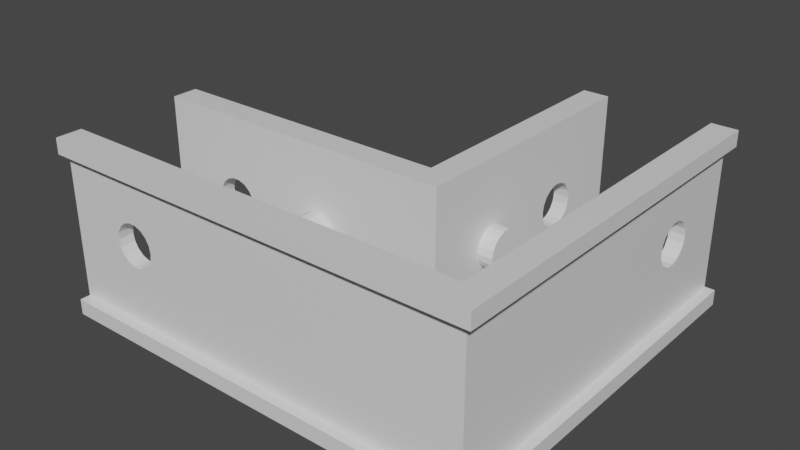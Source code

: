 # Source: A01_Cantoneira_Armadura.blend  (saved by Blender 2.92.15; exported with 4.5.12 LTS)
import bpy
from mathutils import Matrix  # noqa: F401  (used for matrix-valued properties, if any)

bpy.ops.wm.read_factory_settings(use_empty=True)
scene = bpy.context.scene
scene.name = 'Scene'

# ---- collections
col_collection = bpy.data.collections.new('Collection'); scene.collection.children.link(col_collection)

# ---- materials (node trees are filled in below, after node groups)
mat_material = bpy.data.materials.new('Material')
mat_material.alpha_threshold = 0.0
mat_material.use_transparent_shadow = False
mat_material.line_color = (0.0, 0.0, 0.0, 1.0)

# ---- material node trees
mat_material.use_nodes = True; mat_material.node_tree.nodes.clear()
_N = mat_material.node_tree.nodes; _L = mat_material.node_tree.links
n0 = _N.new('ShaderNodeOutputMaterial'); n0.name = 'Material Output'; n0.location = (300, 300)
n1 = _N.new('ShaderNodeBsdfPrincipled'); n1.name = 'Principled BSDF'; n1.location = (10, 300)
n1.distribution = 'GGX'
n1.subsurface_method = 'BURLEY'
n1.inputs[2].default_value = 0.4
n1.inputs[3].default_value = 1.45
n1.inputs[27].default_value = (0.0, 0.0, 0.0, 1.0)
n1.inputs[28].default_value = 1.0
_L.new(n1.outputs[0], n0.inputs[0])
n0.is_active_output = True

# ---- world
world_world = bpy.data.worlds.new('World'); scene.world = world_world
world_world.use_nodes = True; world_world.node_tree.nodes.clear()
_N = world_world.node_tree.nodes; _L = world_world.node_tree.links
n0 = _N.new('ShaderNodeOutputWorld'); n0.name = 'World Output'; n0.location = (300, 300)
n1 = _N.new('ShaderNodeBackground'); n1.name = 'Background'; n1.location = (10, 300)
n1.inputs[0].default_value = (0.05088, 0.05088, 0.05088, 1.0)
_L.new(n1.outputs[0], n0.inputs[0])
n0.is_active_output = True
world_world.color = (0.05088, 0.05088, 0.05088)
world_world.use_sun_shadow = False
world_world.sun_shadow_jitter_overblur = 0.0

# ---- meshes
me_cube = bpy.data.meshes.new('Cube')
me_cube.from_pydata([(2.024, 2.027, 1.889), (2.024, 2.027, 0.0), (2.024, 0.0, 1.889), (2.024, 0.0, 0.0), (2.98e-08, 7.451e-09, 1.888), (0.0, 0.0, 0.0), (0.0, 0.05405, 0.0), (2.024, 0.05405, 1.889), (2.98e-08, 0.05405, 1.888), (2.024, 0.05405, 0.0), (1.976, 2.027, 0.0), (1.976, 0.0, 1.889), (1.976, 0.0, 0.0), (1.976, 2.027, 1.889), (1.976, 0.05405, 0.0), (1.976, 0.05405, 1.889), (2.024, 2.027, 1.722), (2.98e-08, 7.451e-09, 1.722), (2.024, 0.0, 1.722), (2.024, 0.05405, 1.722), (2.98e-08, 0.05405, 1.722), (1.976, 2.027, 1.722), (1.976, 0.0, 1.722), (2.024, 2.027, 0.1667), (2.024, 0.0, 0.1667), (2.024, 0.05405, 0.1667), (0.0, 0.05405, 0.1667), (1.976, 2.027, 0.1667), (1.976, 0.0, 0.1667), (0.0, 0.0, 0.1667), (1.905, 2.027, 0.0), (1.905, 0.0, 1.889), (1.905, 0.05405, 0.0), (1.905, 0.0, 0.0), (1.905, 2.027, 1.889), (1.905, 0.05405, 1.889), (1.905, 2.027, 1.722), (1.905, 0.0, 1.722), (1.905, 0.0, 0.1667), (1.905, 2.027, 0.1667), (1.786, 2.027, 0.0), (1.786, 2.027, 0.1667), (2.98e-08, 0.1351, 1.888), (2.024, 0.1351, 0.0), (0.0, 0.1351, 0.0), (2.024, 0.1351, 1.889), (1.976, 0.1351, 1.889), (1.976, 0.1351, 0.0), (2.024, 0.1351, 1.722), (2.98e-08, 0.1351, 1.722), (0.0, 0.1351, 0.1667), (2.024, 0.1351, 0.1667), (1.905, 0.1351, 0.0), (1.905, 0.1351, 1.889), (2.024, 0.6757, 0.0), (2.024, 0.6757, 1.889), (1.976, 0.6757, 1.889), (1.976, 0.6757, 0.0), (2.024, 0.6757, 1.722), (2.024, 0.6757, 0.1667), (1.905, 0.6757, 0.0), (1.905, 0.6757, 1.889), (1.786, 0.6757, 0.0), (2.024, 0.7568, 0.0), (2.024, 0.7568, 1.889), (1.976, 0.7568, 1.889), (1.976, 0.7568, 0.0), (2.024, 0.7568, 1.722), (2.024, 0.7568, 0.1667), (1.905, 0.7568, 0.0), (1.905, 0.7568, 1.889), (1.786, 0.7568, 0.0), (1.19, 0.0, 1.889), (1.19, 0.05405, 0.0), (1.19, 0.0, 1.722), (1.19, 0.0, 0.1667), (1.19, 0.0, 0.0), (1.19, 0.05405, 1.889), (1.19, 0.1351, 0.0), (1.19, 0.1351, 1.889), (1.19, 0.1351, 1.722), (1.19, 0.1351, 0.1667), (1.19, 0.2703, -1.532e-08), (0.0, 0.2703, -1.532e-08), (0.0, 0.2703, 0.1667), (1.19, 0.2703, 0.1667), (1.905, 0.7568, 0.1667), (1.786, 0.7568, 0.1667), (1.786, 0.6757, 0.1667), (1.905, 0.6757, 0.1667), (1.905, 0.6757, 1.722), (1.905, 0.7568, 1.722), (1.976, 0.05405, 1.722), (1.905, 0.05405, 1.722), (1.19, 0.05405, 1.722), (1.19, 0.05405, 0.1667), (1.905, 0.05405, 0.1667), (1.976, 0.05405, 0.1667), (1.976, 0.1351, 0.1667), (1.976, 0.6757, 0.1667), (1.976, 0.7568, 0.1667), (1.976, 0.1351, 1.722), (1.976, 0.6757, 1.722), (1.976, 0.7568, 1.722), (1.905, 0.1351, 1.722), (1.905, 0.1351, 0.1667), (0.2624, 0.7568, 1.0), (0.2683, 0.7568, 1.079), (0.2855, 0.7568, 1.148), (0.3118, 0.7568, 1.2), (0.344, 0.7568, 1.227), (0.3783, 0.7568, 1.227), (0.4106, 0.7568, 1.2), (0.4369, 0.7568, 1.148), (0.454, 0.7568, 1.079), (0.454, 0.7568, 0.9211), (0.4369, 0.7568, 0.8518), (0.4106, 0.7568, 0.8003), (0.3783, 0.7568, 0.7729), (0.344, 0.7568, 0.7729), (0.3118, 0.7568, 0.8003), (0.2855, 0.7568, 0.8518), (0.2683, 0.7568, 0.9211), (0.2624, 0.6757, 1.0), (0.2683, 0.6757, 1.079), (0.2855, 0.6757, 1.148), (0.3118, 0.6757, 1.2), (0.344, 0.6757, 1.227), (0.3783, 0.6757, 1.227), (0.4106, 0.6757, 1.2), (0.4369, 0.6757, 1.148), (0.454, 0.6757, 1.079), (0.46, 0.6757, 1.0), (0.454, 0.6757, 0.9211), (0.4369, 0.6757, 0.8518), (0.4106, 0.6757, 0.8003), (0.3783, 0.6757, 0.7729), (0.344, 0.6757, 0.7729), (0.3118, 0.6757, 0.8003), (0.2855, 0.6757, 0.8518), (0.2683, 0.6757, 0.9211), (0.46, 0.7568, 1.0), (1.357, 1.73, 0.7538), (1.357, 1.73, 0.7835), (1.357, 1.73, 0.8393), (1.357, 1.73, 0.9145), (1.357, 1.73, 1.0), (1.357, 1.73, 1.086), (1.357, 1.73, 1.161), (1.357, 1.73, 1.217), (1.357, 1.73, 1.246), (1.357, 1.721, 1.0), (1.357, 1.716, 1.08), (1.357, 1.697, 1.149), (1.357, 1.667, 1.201), (1.357, 1.63, 1.229), (1.357, 1.59, 1.229), (1.357, 1.553, 1.201), (1.357, 1.523, 1.149), (1.357, 1.504, 1.08), (1.357, 1.497, 1.0), (1.357, 1.504, 0.9205), (1.357, 1.523, 0.8506), (1.357, 1.553, 0.7987), (1.357, 1.59, 0.771), (1.357, 1.63, 0.771), (1.357, 1.667, 0.7987), (1.357, 1.697, 0.8506), (1.357, 1.716, 0.9205), (1.429, 1.721, 1.0), (1.429, 1.716, 1.08), (1.429, 1.697, 1.149), (1.429, 1.667, 1.201), (1.429, 1.63, 1.229), (1.429, 1.59, 1.229), (1.429, 1.553, 1.201), (1.429, 1.523, 1.149), (1.429, 1.504, 1.08), (1.429, 1.497, 1.0), (1.429, 1.504, 0.9205), (1.429, 1.523, 0.8506), (1.429, 1.553, 0.7987), (1.429, 1.59, 0.7711), (1.429, 1.63, 0.7711), (1.429, 1.667, 0.7987), (1.429, 1.697, 0.8506), (1.429, 1.716, 0.9205), (1.357, 1.486, 1.246), (1.357, 1.486, 1.217), (1.357, 1.486, 1.161), (1.357, 1.486, 1.086), (1.357, 1.486, 1.0), (1.357, 1.486, 0.9145), (1.357, 1.486, 0.8393), (1.357, 1.486, 0.7835), (1.357, 1.486, 0.7538), (1.429, 1.73, 1.246), (1.429, 1.73, 1.217), (1.429, 1.73, 1.161), (1.429, 1.73, 1.086), (1.429, 1.73, 1.0), (1.429, 1.73, 0.9145), (1.429, 1.73, 0.8393), (1.429, 1.73, 0.7835), (1.429, 1.73, 0.7538), (1.429, 1.486, 1.246), (1.429, 1.486, 1.217), (1.429, 1.486, 1.161), (1.429, 1.486, 1.086), (1.429, 1.486, 1.0), (1.429, 1.486, 0.9145), (1.429, 1.486, 0.8393), (1.429, 1.486, 0.7835), (1.429, 1.486, 0.7538), (0.254, 0.0, 1.889), (0.254, 0.05405, 0.0), (0.254, 0.0, 1.722), (0.254, 0.0, 0.1667), (0.254, 0.1351, 0.0), (0.254, 0.1351, 1.722), (0.254, 0.0, 0.0), (0.254, 0.05405, 1.889), (0.254, 0.1351, 1.889), (0.254, 0.1351, 0.1667), (0.254, 0.2703, -1.532e-08), (0.254, 0.2703, 0.1667), (0.254, 0.05405, 1.722), (0.254, 0.05405, 0.1667), (0.4683, 0.1351, 1.722), (0.4683, 0.0, 0.0), (0.4683, 0.05405, 1.889), (0.4683, 0.1351, 1.889), (0.4683, 0.1351, 0.1667), (0.4683, 0.2703, 0.1667), (0.4683, 0.05405, 0.1667), (0.4683, 0.0, 1.889), (0.4683, 0.05405, 0.0), (0.4683, 0.0, 1.722), (0.4683, 0.0, 0.1667), (0.4683, 0.1351, 0.0), (0.4683, 0.2703, -1.532e-08), (0.4683, 0.05405, 1.722), (0.7207, 0.1351, 1.722), (0.7207, 7.451e-09, 0.0), (0.7207, 0.05405, 1.889), (0.7207, 0.1351, 1.889), (0.7207, 0.1351, 0.1667), (0.7207, 0.2703, 0.1667), (0.7207, 0.05405, 0.1667), (0.7207, 7.451e-09, 1.889), (0.7207, 0.05405, 0.0), (0.7207, 7.451e-09, 1.722), (0.7207, 7.451e-09, 0.1667), (0.7207, 0.1351, 0.0), (0.7207, 0.2703, -1.532e-08), (0.7207, 0.05405, 1.722), (0.935, 0.1351, 1.722), (0.935, 3.03e-09, 0.0), (0.935, 0.05405, 1.889), (0.935, 0.1351, 1.889), (0.935, 0.1351, 0.1667), (0.935, 0.2703, 0.1667), (0.935, 0.05405, 0.1667), (0.935, 3.03e-09, 1.889), (0.935, 0.05405, 0.0), (0.935, 3.03e-09, 1.722), (0.935, 3.03e-09, 0.1667), (0.935, 0.1351, 0.0), (0.935, 0.2703, -1.532e-08), (0.935, 0.05405, 1.722), (0.2624, 0.05405, 1.0), (0.2683, 0.05405, 1.079), (0.2855, 0.05405, 1.148), (0.3118, 0.05405, 1.2), (0.344, 0.05405, 1.227), (0.3783, 0.05405, 1.227), (0.4106, 0.05405, 1.2), (0.4369, 0.05405, 1.148), (0.454, 0.05405, 1.079), (0.46, 0.05405, 1.0), (0.454, 0.05405, 0.9211), (0.4369, 0.05405, 0.8518), (0.4106, 0.05405, 0.8003), (0.3783, 0.05405, 0.7729), (0.344, 0.05405, 0.7729), (0.3118, 0.05405, 0.8003), (0.2855, 0.05405, 0.8518), (0.2683, 0.05405, 0.9211), (0.2624, 0.1351, 1.0), (0.2683, 0.1351, 1.079), (0.2855, 0.1351, 1.148), (0.3118, 0.1351, 1.2), (0.344, 0.1351, 1.227), (0.3783, 0.1351, 1.227), (0.4106, 0.1351, 1.2), (0.4369, 0.1351, 1.148), (0.454, 0.1351, 1.079), (0.46, 0.1351, 1.0), (0.454, 0.1351, 0.9211), (0.4369, 0.1351, 0.8518), (0.4106, 0.1351, 0.8003), (0.3783, 0.1351, 0.7729), (0.344, 0.1351, 0.7729), (0.3118, 0.1351, 0.8003), (0.2855, 0.1351, 0.8518), (0.2683, 0.1351, 0.9211), (2.024, 0.9641, -5.96e-08), (2.024, 0.9641, 1.889), (1.976, 0.9641, 1.889), (1.976, 0.9641, -5.96e-08), (2.024, 0.9641, 1.722), (2.024, 0.9641, 0.1667), (1.905, 0.9641, -5.96e-08), (1.905, 0.9641, 1.889), (1.786, 0.9641, -5.96e-08), (1.905, 0.9641, 0.1667), (1.786, 0.9641, 0.1667), (1.976, 0.9641, 0.1667), (1.976, 0.9641, 1.722), (2.024, 1.207, -3.87e-08), (2.024, 1.207, 1.889), (1.976, 1.207, 1.889), (1.976, 1.207, -3.87e-08), (2.024, 1.207, 1.722), (2.024, 1.207, 0.1667), (1.905, 1.207, -3.87e-08), (1.905, 1.207, 1.889), (1.786, 1.207, -3.87e-08), (1.905, 1.207, 0.1667), (1.786, 1.207, 0.1667), (1.976, 1.207, 0.1667), (1.976, 1.207, 1.722), (1.905, 0.9641, 1.722), (1.905, 1.207, 1.722), (2.024, 1.73, -1.432e-08), (2.024, 1.73, 1.889), (1.976, 1.73, 1.889), (1.976, 1.73, -1.432e-08), (2.024, 1.73, 1.722), (2.024, 1.73, 0.1667), (1.905, 1.73, -1.432e-08), (1.905, 1.73, 1.889), (1.786, 1.73, -1.432e-08), (1.905, 1.73, 0.1667), (1.786, 1.73, 0.1667), (1.976, 1.73, 0.1667), (1.976, 1.73, 1.722), (1.905, 1.73, 1.722), (2.024, 1.486, 1.889), (1.976, 1.486, 1.889), (1.976, 1.486, -2.366e-08), (2.024, 1.486, 1.722), (2.024, 1.486, 0.1667), (1.905, 1.486, -2.366e-08), (1.905, 1.486, 1.889), (1.786, 1.486, -2.366e-08), (1.905, 1.486, 0.1667), (1.786, 1.486, 0.1667), (1.976, 1.486, 0.1667), (1.976, 1.486, 1.722), (1.905, 1.486, 1.722), (2.024, 1.486, -2.366e-08), (0.254, 0.05405, 1.246), (0.254, 0.05405, 1.217), (0.254, 0.05405, 1.161), (0.254, 0.05405, 1.086), (0.254, 0.05405, 1.0), (0.254, 0.05405, 0.9145), (0.254, 0.05405, 0.8393), (0.254, 0.05405, 0.7835), (0.254, 0.05405, 0.7538), (0.4683, 0.05405, 1.246), (0.4683, 0.05405, 1.217), (0.4683, 0.05405, 1.161), (0.4683, 0.05405, 1.086), (0.4683, 0.05405, 1.0), (0.4683, 0.05405, 0.9145), (0.4683, 0.05405, 0.8393), (0.4683, 0.05405, 0.7835), (0.4683, 0.05405, 0.7538), (1.905, 1.72, 1.0), (1.905, 1.714, 1.079), (1.905, 1.694, 1.148), (1.905, 1.664, 1.2), (1.905, 1.628, 1.227), (1.905, 1.59, 1.227), (1.905, 1.554, 1.2), (1.905, 1.522, 1.148), (1.905, 1.503, 1.079), (1.905, 1.496, 1.0), (1.905, 1.503, 0.9211), (1.905, 1.522, 0.8518), (1.905, 1.552, 0.8003), (1.905, 1.589, 0.7729), (1.905, 1.628, 0.7729), (1.905, 1.664, 0.8003), (1.905, 1.694, 0.8518), (1.905, 1.714, 0.9211), (1.976, 1.72, 1.0), (1.976, 1.714, 1.079), (1.976, 1.694, 1.148), (1.976, 1.664, 1.2), (1.976, 1.628, 1.227), (1.976, 1.59, 1.227), (1.976, 1.554, 1.2), (1.976, 1.522, 1.148), (1.976, 1.503, 1.079), (1.976, 1.496, 1.0), (1.976, 1.503, 0.9211), (1.976, 1.522, 0.8518), (1.976, 1.552, 0.8003), (1.976, 1.589, 0.7729), (1.976, 1.628, 0.7729), (1.976, 1.664, 0.8003), (1.976, 1.694, 0.8518), (1.976, 1.714, 0.9211), (1.976, 1.486, 1.246), (1.976, 1.486, 1.217), (1.976, 1.486, 1.161), (1.976, 1.486, 1.086), (1.976, 1.486, 1.0), (1.976, 1.486, 0.9145), (1.976, 1.486, 0.8393), (1.976, 1.486, 0.7835), (1.976, 1.486, 0.7538), (1.976, 1.73, 1.246), (1.976, 1.73, 1.217), (1.976, 1.73, 1.161), (1.976, 1.73, 1.086), (1.976, 1.73, 1.0), (1.976, 1.73, 0.9145), (1.976, 1.73, 0.8393), (1.976, 1.73, 0.7835), (1.976, 1.73, 0.7538), (0.7362, 0.5946, 1.0), (0.7362, 0.6757, 1.0), (0.7417, 0.5946, 0.9268), (0.7417, 0.6757, 0.9268), (0.7576, 0.5946, 0.8625), (0.7576, 0.6757, 0.8625), (0.782, 0.5946, 0.8148), (0.782, 0.6757, 0.8148), (0.8119, 0.5946, 0.7894), (0.8119, 0.6757, 0.7894), (0.8438, 0.5946, 0.7894), (0.8438, 0.6757, 0.7894), (0.8737, 0.5946, 0.8148), (0.8737, 0.6757, 0.8148), (0.8981, 0.5946, 0.8625), (0.8981, 0.6757, 0.8625), (0.914, 0.5946, 0.9268), (0.914, 0.6757, 0.9268), (0.9195, 0.5946, 1.0), (0.9195, 0.6757, 1.0), (0.914, 0.5946, 1.073), (0.914, 0.6757, 1.073), (0.8981, 0.5946, 1.137), (0.8981, 0.6757, 1.137), (0.8737, 0.5946, 1.185), (0.8737, 0.6757, 1.185), (0.8438, 0.5946, 1.211), (0.8438, 0.6757, 1.211), (0.8119, 0.5946, 1.211), (0.8119, 0.6757, 1.211), (0.782, 0.5946, 1.185), (0.782, 0.6757, 1.185), (0.7576, 0.5946, 1.137), (0.7576, 0.6757, 1.137), (0.7417, 0.5946, 1.073), (0.7417, 0.6757, 1.073), (0.7362, 0.1351, 1.0), (0.7362, 0.2162, 1.0), (0.7417, 0.1351, 0.9268), (0.7417, 0.2162, 0.9268), (0.7576, 0.1351, 0.8625), (0.7576, 0.2162, 0.8625), (0.782, 0.1351, 0.8148), (0.782, 0.2162, 0.8148), (0.8119, 0.1351, 0.7894), (0.8119, 0.2162, 0.7894), (0.8438, 0.1351, 0.7894), (0.8438, 0.2162, 0.7894), (0.8737, 0.1351, 0.8148), (0.8737, 0.2162, 0.8148), (0.8981, 0.1351, 0.8625), (0.8981, 0.2162, 0.8625), (0.914, 0.1351, 0.9268), (0.914, 0.2162, 0.9268), (0.9195, 0.1351, 1.0), (0.9195, 0.2162, 1.0), (0.914, 0.1351, 1.073), (0.914, 0.2162, 1.073), (0.8981, 0.1351, 1.137), (0.8981, 0.2162, 1.137), (0.8737, 0.1351, 1.185), (0.8737, 0.2162, 1.185), (0.8438, 0.1351, 1.211), (0.8438, 0.2162, 1.211), (0.8119, 0.1351, 1.211), (0.8119, 0.2162, 1.211), (0.782, 0.1351, 1.185), (0.782, 0.2162, 1.185), (0.7576, 0.1351, 1.137), (0.7576, 0.2162, 1.137), (0.7417, 0.1351, 1.073), (0.7417, 0.2162, 1.073), (1.833, 1.19, 1.0), (1.905, 1.19, 1.0), (1.833, 1.183, 0.9268), (1.905, 1.183, 0.9268), (1.833, 1.165, 0.8625), (1.905, 1.165, 0.8625), (1.833, 1.138, 0.8148), (1.905, 1.138, 0.8148), (1.833, 1.104, 0.7894), (1.905, 1.104, 0.7894), (1.833, 1.068, 0.7894), (1.905, 1.068, 0.7894), (1.833, 1.034, 0.8148), (1.905, 1.034, 0.8148), (1.833, 1.006, 0.8625), (1.905, 1.006, 0.8625), (1.833, 0.9879, 0.9268), (1.905, 0.9879, 0.9268), (1.833, 0.9816, 1.0), (1.905, 0.9816, 1.0), (1.833, 0.9879, 1.073), (1.905, 0.9879, 1.073), (1.833, 1.006, 1.137), (1.905, 1.006, 1.137), (1.833, 1.034, 1.185), (1.905, 1.034, 1.185), (1.833, 1.068, 1.211), (1.905, 1.068, 1.211), (1.833, 1.104, 1.211), (1.905, 1.104, 1.211), (1.833, 1.138, 1.185), (1.905, 1.138, 1.185), (1.833, 1.165, 1.137), (1.905, 1.165, 1.137), (1.833, 1.183, 1.073), (1.905, 1.183, 1.073), (1.429, 1.185, 1.0), (1.5, 1.185, 1.0), (1.429, 1.179, 0.9268), (1.5, 1.179, 0.9268), (1.429, 1.161, 0.8625), (1.5, 1.161, 0.8625), (1.429, 1.133, 0.8148), (1.5, 1.133, 0.8148), (1.429, 1.099, 0.7894), (1.5, 1.099, 0.7894), (1.429, 1.063, 0.7894), (1.5, 1.063, 0.7894), (1.429, 1.029, 0.8148), (1.5, 1.029, 0.8148), (1.429, 1.001, 0.8625), (1.5, 1.001, 0.8625), (1.429, 0.9833, 0.9268), (1.5, 0.9833, 0.9268), (1.429, 0.977, 1.0), (1.5, 0.977, 1.0), (1.429, 0.9833, 1.073), (1.5, 0.9833, 1.073), (1.429, 1.001, 1.137), (1.5, 1.001, 1.137), (1.429, 1.029, 1.185), (1.5, 1.029, 1.185), (1.429, 1.063, 1.211), (1.5, 1.063, 1.211), (1.429, 1.099, 1.211), (1.5, 1.099, 1.211), (1.429, 1.133, 1.185), (1.5, 1.133, 1.185), (1.429, 1.161, 1.137), (1.5, 1.161, 1.137), (1.429, 1.179, 1.073), (1.5, 1.179, 1.073), (1.905, 1.73, 1.246), (1.905, 1.73, 1.217), (1.905, 1.73, 1.161), (1.905, 1.73, 1.086), (1.905, 1.73, 1.0), (1.905, 1.73, 0.9145), (1.905, 1.73, 0.8393), (1.905, 1.73, 0.7835), (1.905, 1.73, 0.7538), (1.905, 1.486, 1.246), (1.905, 1.486, 1.217), (1.905, 1.486, 1.161), (1.905, 1.486, 1.086), (1.905, 1.486, 1.0), (1.905, 1.486, 0.9145), (1.905, 1.486, 0.8393), (1.905, 1.486, 0.7835), (1.905, 1.486, 0.7538), (1.833, 0.5095, 1.0), (1.905, 0.5095, 1.0), (1.833, 0.5032, 0.9268), (1.905, 0.5032, 0.9268), (1.833, 0.4851, 0.8625), (1.905, 0.4851, 0.8625), (1.833, 0.4574, 0.8148), (1.905, 0.4574, 0.8148), (1.833, 0.4235, 0.7894), (1.905, 0.4235, 0.7894), (1.833, 0.3873, 0.7894), (1.905, 0.3873, 0.7894), (1.833, 0.3534, 0.8148), (1.905, 0.3534, 0.8148), (1.833, 0.3257, 0.8625), (1.905, 0.3257, 0.8625), (1.833, 0.3076, 0.9268), (1.905, 0.3076, 0.9268), (1.833, 0.3014, 1.0), (1.905, 0.3014, 1.0), (1.833, 0.3076, 1.073), (1.905, 0.3076, 1.073), (1.833, 0.3257, 1.137), (1.905, 0.3257, 1.137), (1.833, 0.3534, 1.185), (1.905, 0.3534, 1.185), (1.833, 0.3873, 1.211), (1.905, 0.3873, 1.211), (1.833, 0.4235, 1.211), (1.905, 0.4235, 1.211), (1.833, 0.4574, 1.185), (1.905, 0.4574, 1.185), (1.833, 0.4851, 1.137), (1.905, 0.4851, 1.137), (1.833, 0.5032, 1.073), (1.905, 0.5032, 1.073), (1.548, 2.027, 0.0), (1.357, 0.7568, 1.722), (2.003e-05, 0.5405, 0.0), (1.357, 1.486, 0.1667), (1.357, 1.73, 0.1667), (1.31, 2.027, 0.0), (1.429, 2.027, 1.889), (1.548, 2.027, 0.1667), (2.003e-05, 0.5405, 0.1667), (1.429, 2.027, 0.1667), (1.357, 2.027, 0.1667), (1.19, 0.5405, 0.1667), (1.31, 2.027, 0.1667), (1.19, 0.5405, 0.0), (1.548, 0.6757, 0.0), (0.0, 0.6757, 1.889), (2.003e-05, 0.6757, 0.1667), (1.548, 0.6757, 0.1667), (1.429, 0.6757, 0.1667), (1.429, 0.6757, 1.889), (1.357, 0.7568, 0.1667), (0.0, 0.7568, 1.722), (1.357, 1.486, 1.722), (1.31, 0.8108, 0.1667), (1.31, 0.8108, 0.0), (0.0, 0.8108, 0.1667), (0.0, 0.8108, 0.0), (0.0, 0.7568, 0.1667), (1.19, 0.6757, 0.1667), (1.19, 0.6757, 0.0), (1.429, 1.486, 0.1667), (1.429, 1.73, 0.1667), (1.429, 1.73, 1.889), (1.429, 1.486, 1.889), (0.254, 0.1351, 1.246), (0.254, 0.1351, 1.217), (0.254, 0.1351, 1.161), (0.254, 0.1351, 1.086), (0.254, 0.1351, 1.0), (0.254, 0.1351, 0.9145), (0.254, 0.1351, 0.8393), (0.254, 0.1351, 0.7835), (0.254, 0.1351, 0.7538), (0.4683, 0.1351, 1.246), (0.4683, 0.1351, 1.217), (0.4683, 0.1351, 1.161), (0.4683, 0.1351, 1.086), (0.4683, 0.1351, 1.0), (0.4683, 0.1351, 0.9145), (0.4683, 0.1351, 0.8393), (0.4683, 0.1351, 0.7835), (0.4683, 0.1351, 0.7538), (0.4683, 0.7568, 0.1667), (0.4683, 0.7568, 1.722), (0.254, 0.7568, 0.1667), (0.254, 0.7568, 1.722), (0.4683, 0.7568, 0.7538), (0.4683, 0.7568, 0.7835), (0.4683, 0.7568, 0.8393), (0.4683, 0.7568, 0.9145), (0.4683, 0.7568, 1.0), (0.4683, 0.7568, 1.086), (0.4683, 0.7568, 1.161), (0.4683, 0.7568, 1.217), (0.4683, 0.7568, 1.246), (0.254, 0.7568, 1.246), (0.254, 0.7568, 1.217), (0.254, 0.7568, 1.161), (0.254, 0.7568, 1.086), (0.254, 0.7568, 1.0), (0.254, 0.7568, 0.9145), (0.254, 0.7568, 0.8393), (0.254, 0.7568, 0.7835), (0.254, 0.7568, 0.7538), (0.4683, 0.6757, 0.7835), (0.4683, 0.6757, 0.8393), (0.4683, 0.6757, 0.9145), (0.4683, 0.6757, 1.0), (0.4683, 0.6757, 1.086), (0.4683, 0.6757, 1.161), (0.4683, 0.6757, 1.217), (0.4683, 0.6757, 1.246), (0.254, 0.6757, 1.246), (0.254, 0.6757, 1.217), (0.254, 0.6757, 1.161), (0.254, 0.6757, 1.086), (0.254, 0.6757, 1.0), (0.254, 0.6757, 0.9145), (0.254, 0.6757, 0.8393), (0.254, 0.6757, 0.7835), (0.254, 0.6757, 0.7538), (0.4683, 0.6757, 0.1667), (0.254, 0.6757, 0.1667), (0.4683, 0.6757, 1.889), (0.254, 0.6757, 1.889), (0.4683, 0.6757, 0.7538), (1.357, 1.73, 1.722), (1.31, 2.027, 1.722), (1.31, 2.027, 1.889), (1.31, 0.8108, 1.889), (1.357, 2.027, 1.722), (1.31, 0.8108, 1.722), (0.0, 0.8108, 1.889), (0.0, 0.8108, 1.722)], [(69, 86), (89, 39), (15, 92), (35, 93), (77, 94), (73, 95), (32, 96), (14, 97), (47, 98), (57, 99), (66, 100), (46, 101), (56, 102), (65, 103), (102, 21), (103, 92), (101, 104), (93, 104), (96, 105), (98, 105), (331, 333), (86, 100)], [(221, 8, 4, 214), (216, 214, 4, 17), (14, 9, 3, 12), (19, 7, 2, 18), (21, 13, 0, 16), (48, 45, 7, 19), (47, 43, 9, 14), (17, 4, 8, 20), (222, 42, 8, 221), (45, 46, 15, 7), (52, 47, 14, 32), (36, 34, 13, 21), (32, 14, 12, 33), (18, 2, 11, 22), (7, 15, 11, 2), (39, 36, 21, 27), (220, 217, 29, 5), (9, 25, 24, 3), (10, 27, 23, 1), (43, 51, 25, 9), (5, 29, 26, 6), (30, 39, 27, 10), (3, 24, 28, 12), (40, 41, 39, 30), (12, 28, 38, 33), (46, 53, 35, 15), (22, 11, 31, 37), (15, 35, 31, 11), (6, 26, 50, 44), (26, 20, 49, 50), (20, 8, 42, 49), (308, 313, 70, 65), (314, 312, 69, 71), (306, 311, 68, 63), (312, 309, 66, 69), (307, 308, 65, 64), (309, 306, 63, 66), (310, 307, 64, 67), (267, 78, 73, 264), (264, 73, 76, 257), (218, 44, 83, 224), (225, 224, 83, 84), (260, 81, 85, 261), (44, 50, 84, 83), (81, 78, 82, 85), (260, 256, 80, 81), (316, 87, 86, 315), (68, 100, 99, 59), (80, 79, 53, 104), (60, 89, 88, 62), (316, 314, 71, 87), (60, 69, 66, 57), (217, 227, 26, 29), (262, 95, 94, 269), (216, 17, 20, 226), (37, 93, 92, 22), (28, 97, 96, 38), (25, 97, 28, 24), (51, 98, 97, 25), (317, 100, 68, 311), (22, 92, 19, 18), (97, 92, 93, 96), (46, 56, 61, 53), (48, 19, 92, 101), (318, 310, 67, 103), (57, 66, 63, 54), (89, 105, 104, 90), (92, 97, 98, 101), (318, 103, 100, 317), (104, 105, 81, 80), (81, 105, 52, 78), (35, 53, 79, 77), (77, 72, 31, 35), (37, 31, 72, 74), (94, 93, 37, 74), (95, 96, 93, 94), (95, 75, 38, 96), (33, 38, 75, 76), (32, 73, 78, 52), (33, 76, 73, 32), (45, 55, 56, 46), (58, 55, 45, 48), (104, 53, 61, 90), (52, 105, 89, 60), (60, 57, 47, 52), (47, 57, 54, 43), (59, 51, 43, 54), (59, 99, 98, 51), (102, 101, 98, 99), (102, 58, 48, 101), (116, 117, 135, 134), (115, 116, 134, 133), (130, 113, 114, 131), (129, 112, 113, 130), (128, 111, 112, 129), (127, 110, 111, 128), (126, 109, 110, 127), (125, 108, 109, 126), (124, 107, 108, 125), (123, 106, 107, 124), (121, 139, 140, 122), (120, 121, 139, 138), (119, 120, 138, 137), (118, 119, 137, 136), (117, 118, 136, 135), (151, 152, 147, 146), (168, 151, 146, 145), (160, 159, 190, 191), (161, 160, 191, 192), (164, 163, 194, 195), (163, 162, 193, 194), (162, 161, 192, 193), (158, 157, 188, 189), (159, 158, 189, 190), (157, 156, 187, 188), (154, 155, 150, 149), (153, 154, 149, 148), (152, 153, 148, 147), (167, 168, 145, 144), (167, 144, 143, 166), (165, 142, 143, 166), (178, 177, 208, 209), (179, 178, 209, 210), (182, 181, 212, 213), (181, 180, 211, 212), (180, 179, 210, 211), (177, 176, 207, 208), (176, 175, 206, 207), (175, 174, 205, 206), (172, 197, 196, 173), (171, 198, 197, 172), (170, 199, 198, 171), (169, 200, 199, 170), (186, 201, 200, 169), (185, 202, 201, 186), (184, 203, 202, 185), (183, 204, 203, 184), (166, 184, 185, 167), (167, 185, 186, 168), (168, 186, 169, 151), (151, 169, 170, 152), (152, 170, 171, 153), (153, 171, 172, 154), (154, 172, 173, 155), (155, 173, 174, 156), (156, 157, 175, 174), (157, 158, 176, 175), (158, 159, 177, 176), (159, 160, 178, 177), (160, 161, 179, 178), (161, 162, 180, 179), (162, 163, 181, 180), (163, 164, 182, 181), (164, 165, 183, 182), (165, 166, 184, 183), (237, 216, 226, 241), (270, 366, 365, 271), (238, 234, 227, 217), (50, 223, 225, 84), (233, 240, 224, 225), (239, 218, 224, 240), (6, 215, 220, 5), (44, 218, 215, 6), (229, 238, 217, 220), (231, 222, 221, 230), (237, 235, 214, 216), (230, 221, 214, 235), (244, 230, 235, 249), (251, 249, 235, 237), (245, 231, 230, 244), (243, 252, 238, 229), (253, 239, 240, 254), (247, 254, 240, 233), (252, 248, 234, 238), (251, 237, 241, 255), (287, 367, 366, 270), (223, 232, 233, 225), (215, 236, 229, 220), (218, 239, 236, 215), (265, 251, 255, 269), (266, 262, 248, 252), (261, 268, 254, 247), (267, 253, 254, 268), (257, 266, 252, 243), (259, 245, 244, 258), (265, 263, 249, 251), (258, 244, 249, 263), (279, 278, 374, 375), (232, 246, 247, 233), (236, 250, 243, 229), (239, 253, 250, 236), (77, 258, 263, 72), (74, 72, 263, 265), (79, 259, 258, 77), (76, 75, 266, 257), (78, 267, 268, 82), (85, 82, 268, 261), (75, 95, 262, 266), (74, 265, 269, 94), (248, 262, 269, 255), (246, 242, 256, 260), (246, 260, 261, 247), (250, 264, 257, 243), (253, 267, 264, 250), (331, 318, 317, 330), (331, 323, 310, 318), (330, 317, 311, 324), (329, 327, 314, 316), (329, 316, 315, 328), (323, 320, 307, 310), (322, 319, 306, 309), (320, 321, 308, 307), (325, 322, 309, 312), (319, 324, 311, 306), (327, 325, 312, 314), (321, 326, 313, 308), (349, 354, 326, 321), (355, 353, 325, 327), (361, 352, 324, 319), (353, 350, 322, 325), (348, 349, 321, 320), (350, 361, 319, 322), (351, 348, 320, 323), (357, 329, 328, 356), (357, 355, 327, 329), (358, 330, 324, 352), (359, 351, 323, 331), (410, 423, 422, 409), (54, 63, 68, 59), (62, 71, 69, 60), (87, 71, 62, 88), (102, 99, 100, 103), (102, 103, 67, 58), (58, 67, 64, 55), (55, 64, 65, 56), (56, 65, 70, 61), (88, 89, 86, 87), (90, 91, 86, 89), (315, 86, 91, 332), (328, 315, 332, 333), (407, 420, 419, 406), (408, 421, 420, 407), (418, 405, 406, 419), (21, 16, 338, 346), (27, 345, 339, 23), (41, 40, 342, 344), (41, 344, 343, 39), (16, 0, 335, 338), (10, 1, 334, 337), (0, 13, 336, 335), (30, 10, 337, 340), (1, 23, 339, 334), (40, 30, 340, 342), (13, 34, 341, 336), (409, 422, 421, 408), (417, 404, 405, 418), (346, 338, 351, 359), (345, 358, 352, 339), (344, 342, 355, 357), (344, 357, 356, 343), (338, 335, 348, 351), (337, 334, 361, 350), (335, 336, 349, 348), (340, 337, 350, 353), (334, 339, 352, 361), (342, 340, 353, 355), (336, 341, 354, 349), (271, 365, 364, 272), (272, 364, 363, 273), (273, 363, 362, 274), (286, 287, 367, 368), (285, 286, 368, 369), (284, 285, 369, 370), (280, 279, 375, 376), (283, 379, 378, 282), (234, 379, 283, 284, 370, 227), (226, 362, 274, 275, 371, 241), (276, 372, 371, 275), (277, 373, 372, 276), (278, 374, 373, 277), (281, 280, 376, 377), (282, 281, 377, 378), (278, 279, 297, 296), (279, 280, 298, 297), (280, 281, 299, 298), (281, 282, 300, 299), (282, 300, 301, 283), (283, 301, 302, 284), (284, 302, 303, 285), (285, 303, 304, 286), (286, 304, 305, 287), (287, 270, 288, 305), (270, 271, 289, 288), (271, 272, 290, 289), (272, 273, 291, 290), (273, 274, 292, 291), (274, 292, 293, 275), (275, 293, 294, 276), (276, 294, 295, 277), (277, 295, 296, 278), (26, 227, 370, 369, 368, 367, 366, 365, 364, 363, 362, 226, 20), (255, 241, 371, 372, 373, 374, 375, 376, 377, 378, 379, 234, 248), (416, 403, 404, 417), (411, 424, 423, 410), (401, 426, 425, 402), (400, 427, 426, 401), (399, 428, 427, 400), (398, 429, 428, 399), (415, 430, 429, 398), (414, 431, 430, 415), (413, 432, 431, 414), (412, 433, 432, 413), (380, 398, 399, 381), (397, 415, 398, 380), (389, 390, 408, 407), (388, 389, 407, 406), (387, 388, 406, 405), (386, 387, 405, 404), (385, 386, 404, 403), (384, 385, 403, 402), (383, 384, 402, 401), (382, 383, 401, 400), (381, 382, 400, 399), (396, 414, 415, 397), (395, 413, 414, 396), (390, 391, 409, 408), (391, 392, 410, 409), (392, 393, 411, 410), (393, 394, 412, 411), (394, 412, 413, 395), (358, 345, 433, 412, 411, 424), (346, 359, 416, 403, 402, 425), (27, 21, 346, 425, 426, 427, 428, 429, 430, 431, 432, 433, 345), (358, 424, 423, 422, 421, 420, 419, 418, 417, 416, 359, 331, 330), (434, 435, 437, 436), (436, 437, 439, 438), (438, 439, 441, 440), (440, 441, 443, 442), (442, 443, 445, 444), (444, 445, 447, 446), (446, 447, 449, 448), (448, 449, 451, 450), (450, 451, 453, 452), (452, 453, 455, 454), (454, 455, 457, 456), (456, 457, 459, 458), (458, 459, 461, 460), (460, 461, 463, 462), (462, 463, 465, 464), (464, 465, 467, 466), (437, 435, 469, 467, 465, 463, 461, 459, 457, 455, 453, 451, 449, 447, 445, 443, 441, 439), (466, 467, 469, 468), (468, 469, 435, 434), (434, 436, 438, 440, 442, 444, 446, 448, 450, 452, 454, 456, 458, 460, 462, 464, 466, 468), (470, 471, 473, 472), (472, 473, 475, 474), (474, 475, 477, 476), (476, 477, 479, 478), (478, 479, 481, 480), (480, 481, 483, 482), (482, 483, 485, 484), (484, 485, 487, 486), (486, 487, 489, 488), (488, 489, 491, 490), (490, 491, 493, 492), (492, 493, 495, 494), (494, 495, 497, 496), (496, 497, 499, 498), (498, 499, 501, 500), (500, 501, 503, 502), (473, 471, 505, 503, 501, 499, 497, 495, 493, 491, 489, 487, 485, 483, 481, 479, 477, 475), (502, 503, 505, 504), (504, 505, 471, 470), (470, 472, 474, 476, 478, 480, 482, 484, 486, 488, 490, 492, 494, 496, 498, 500, 502, 504), (506, 507, 509, 508), (508, 509, 511, 510), (510, 511, 513, 512), (512, 513, 515, 514), (514, 515, 517, 516), (516, 517, 519, 518), (518, 519, 521, 520), (520, 521, 523, 522), (522, 523, 525, 524), (524, 525, 527, 526), (526, 527, 529, 528), (528, 529, 531, 530), (530, 531, 533, 532), (532, 533, 535, 534), (534, 535, 537, 536), (536, 537, 539, 538), (509, 507, 541, 539, 537, 535, 533, 531, 529, 527, 525, 523, 521, 519, 517, 515, 513, 511), (538, 539, 541, 540), (540, 541, 507, 506), (506, 508, 510, 512, 514, 516, 518, 520, 522, 524, 526, 528, 530, 532, 534, 536, 538, 540), (542, 543, 545, 544), (544, 545, 547, 546), (546, 547, 549, 548), (548, 549, 551, 550), (550, 551, 553, 552), (552, 553, 555, 554), (554, 555, 557, 556), (556, 557, 559, 558), (558, 559, 561, 560), (560, 561, 563, 562), (562, 563, 565, 564), (564, 565, 567, 566), (566, 567, 569, 568), (568, 569, 571, 570), (570, 571, 573, 572), (572, 573, 575, 574), (545, 543, 577, 575, 573, 571, 569, 567, 565, 563, 561, 559, 557, 555, 553, 551, 549, 547), (574, 575, 577, 576), (576, 577, 543, 542), (542, 544, 546, 548, 550, 552, 554, 556, 558, 560, 562, 564, 566, 568, 570, 572, 574, 576), (397, 380, 582, 583), (380, 381, 581, 582), (394, 395, 585, 586), (395, 396, 584, 585), (396, 397, 583, 584), (381, 581, 580, 382), (382, 580, 579, 383), (383, 579, 578, 384), (390, 389, 591, 592), (389, 388, 590, 591), (388, 387, 589, 590), (387, 386, 588, 589), (386, 385, 587, 588), (391, 390, 592, 593), (392, 391, 593, 594), (393, 392, 594, 595), (356, 595, 393, 394, 586, 343), (39, 343, 586, 585, 584, 583, 582, 581, 580, 579, 578, 347, 36), (347, 578, 384, 385, 587, 360), (356, 328, 333, 360, 587, 588, 589, 590, 591, 592, 593, 594, 595), (596, 597, 599, 598), (598, 599, 601, 600), (600, 601, 603, 602), (602, 603, 605, 604), (604, 605, 607, 606), (606, 607, 609, 608), (608, 609, 611, 610), (610, 611, 613, 612), (612, 613, 615, 614), (614, 615, 617, 616), (616, 617, 619, 618), (618, 619, 621, 620), (620, 621, 623, 622), (622, 623, 625, 624), (624, 625, 627, 626), (626, 627, 629, 628), (599, 597, 631, 629, 627, 625, 623, 621, 619, 617, 615, 613, 611, 609, 607, 605, 603, 601), (628, 629, 631, 630), (630, 631, 597, 596), (596, 598, 600, 602, 604, 606, 608, 610, 612, 614, 616, 618, 620, 622, 624, 626, 628, 630), (132, 131, 114, 141), (656, 655, 657, 658), (639, 632, 646, 649), (655, 656, 637, 644), (196, 197, 198, 199, 200, 201, 202, 203, 204, 663, 641, 638, 664), (174, 173, 196, 664, 665, 205), (183, 204, 663, 662, 213, 182), (645, 643, 660, 661), (696, 695, 112, 111), (640, 634, 645, 643), (632, 637, 656, 658, 634, 645, 661, 646), (187, 654, 633, 652, 635, 195, 194, 193, 192, 191, 190, 189, 188), (205, 665, 651, 650, 662, 213, 212, 211, 210, 209, 208, 207, 206), (142, 165, 164, 195, 635, 636), (127, 128, 713, 725, 726, 714), (133, 132, 141, 115), (242, 246, 232, 683, 682, 681, 680, 679, 678, 677, 676, 675, 228), (219, 228, 675, 293, 292, 666), (294, 293, 675, 676), (295, 294, 676, 677), (296, 295, 677, 678), (297, 679, 678, 296), (298, 680, 679, 297), (299, 681, 680, 298), (300, 682, 681, 299), (301, 300, 682, 683), (232, 223, 674, 302, 301, 683), (302, 674, 673, 303), (303, 673, 672, 304), (304, 672, 671, 305), (305, 288, 670, 671), (288, 289, 669, 670), (289, 290, 668, 669), (290, 291, 667, 668), (666, 292, 291, 667), (50, 49, 219, 666, 667, 668, 669, 670, 671, 672, 673, 674, 223), (635, 652, 684, 686, 659, 657, 655, 644, 642, 636), (641, 639, 649, 650), (122, 106, 123, 140), (695, 694, 113, 112), (694, 693, 114, 113), (692, 141, 114, 693), (691, 115, 141, 692), (691, 690, 116, 115), (690, 689, 117, 116), (118, 117, 689, 688), (703, 121, 122, 702), (702, 701, 106, 122), (701, 700, 107, 106), (107, 700, 699, 108), (108, 699, 698, 109), (109, 698, 697, 110), (110, 697, 687, 685, 696, 111), (119, 118, 688, 684, 686, 705), (659, 686, 705, 704, 703, 702, 701, 700, 699, 698, 697, 687, 653), (633, 685, 696, 695, 694, 693, 692, 691, 690, 689, 688, 684, 652), (128, 129, 712, 713), (129, 130, 711, 712), (130, 131, 710, 711), (131, 132, 709, 710), (132, 133, 708, 709), (133, 134, 707, 708), (134, 135, 706, 707), (135, 136, 727, 706), (137, 138, 721, 722), (138, 139, 720, 721), (139, 720, 719, 140), (140, 123, 718, 719), (123, 124, 717, 718), (124, 125, 716, 717), (125, 126, 715, 716), (126, 127, 714, 715), (137, 722, 724, 723, 727, 136), (648, 647, 726, 714, 715, 716, 717, 718, 719, 720, 721, 722, 724), (648, 724, 723, 660, 643, 640), (119, 705, 704, 120), (120, 704, 703, 121), (640, 648, 647, 734, 735, 653, 659, 657, 658, 634), (633, 654, 728, 732, 729, 733, 735, 653, 687, 685), (730, 731, 734, 735, 733, 729), (632, 639, 641, 638, 730, 729, 732, 642, 644, 637), (665, 664, 638, 730, 731, 734, 647, 726, 725, 651), (49, 42, 222, 231, 245, 259, 79, 80, 256, 242, 228, 219), (650, 649, 646, 661, 660, 723, 727, 706, 707, 708, 709, 710, 711, 712, 713, 725, 651), (91, 90, 61, 70), (91, 70, 313, 326, 354, 341, 34, 36, 347, 360, 333, 332), (150, 155, 156, 187, 654, 728), (143, 142, 636, 642, 732, 728, 150, 149, 148, 147, 146, 145, 144)])
_uv = me_cube.uv_layers.new(name='UVMap')
_uv.uv.foreach_set('vector', [0.852, 0.7213, 0.875, 0.7213, 0.875, 0.75, 0.852, 0.75, 0.6167, 0.977, 0.625, 0.977, 0.625, 1.0, 0.6167, 1.0, 0.3676, 0.7213, 0.375, 0.7213, 0.375, 0.75, 0.3676, 0.75, 0.6167, 0.7213, 0.625, 0.7213, 0.625, 0.75, 0.6167, 0.75, 0.6167, 0.4926, 0.625, 0.4926, 0.625, 0.5, 0.6167, 0.5, 0.6167, 0.7018, 0.625, 0.7018, 0.625, 0.7213, 0.6167, 0.7213, 0.3676, 0.7018, 0.375, 0.7018, 0.375, 0.7213, 0.3676, 0.7213, 0.6167, 0.0, 0.625, 0.0, 0.625, 0.02869, 0.6167, 0.02869, 0.852, 0.7018, 0.875, 0.7018, 0.875, 0.7213, 0.852, 0.7213, 0.625, 0.7018, 0.6324, 0.7018, 0.6324, 0.7213, 0.625, 0.7213, 0.36, 0.7018, 0.3676, 0.7018, 0.3676, 0.7213, 0.36, 0.7213, 0.6167, 0.485, 0.625, 0.485, 0.625, 0.4926, 0.6167, 0.4926, 0.36, 0.7213, 0.3676, 0.7213, 0.3676, 0.75, 0.36, 0.75, 0.6167, 0.75, 0.625, 0.75, 0.625, 0.7574, 0.6167, 0.7574, 0.625, 0.7213, 0.6324, 0.7213, 0.6324, 0.75, 0.625, 0.75, 0.4578, 0.485, 0.6167, 0.485, 0.6167, 0.4926, 0.4578, 0.4926, 0.375, 0.977, 0.4578, 0.977, 0.4578, 1.0, 0.375, 1.0, 0.375, 0.7213, 0.4578, 0.7213, 0.4578, 0.75, 0.375, 0.75, 0.375, 0.4926, 0.4578, 0.4926, 0.4578, 0.5, 0.375, 0.5, 0.375, 0.7018, 0.4578, 0.7018, 0.4578, 0.7213, 0.375, 0.7213, 0.375, 0.0, 0.4578, 0.0, 0.4578, 0.02869, 0.375, 0.02869, 0.375, 0.485, 0.4578, 0.485, 0.4578, 0.4926, 0.375, 0.4926, 0.375, 0.75, 0.4578, 0.75, 0.4578, 0.7574, 0.375, 0.7574, 0.375, 0.4759, 0.4578, 0.4759, 0.4578, 0.485, 0.375, 0.485, 0.375, 0.7574, 0.4578, 0.7574, 0.4578, 0.765, 0.375, 0.765, 0.6324, 0.7018, 0.64, 0.7018, 0.64, 0.7213, 0.6324, 0.7213, 0.6167, 0.7574, 0.625, 0.7574, 0.625, 0.765, 0.6167, 0.765, 0.6324, 0.7213, 0.64, 0.7213, 0.64, 0.75, 0.6324, 0.75, 0.375, 0.02869, 0.4578, 0.02869, 0.4578, 0.0482, 0.375, 0.0482, 0.4578, 0.02869, 0.6167, 0.02869, 0.6167, 0.0482, 0.4578, 0.0482, 0.6167, 0.02869, 0.625, 0.02869, 0.625, 0.0482, 0.6167, 0.0482, 0.6324, 0.5969, 0.64, 0.5969, 0.64, 0.6374, 0.6324, 0.6374, 0.3509, 0.5969, 0.36, 0.5969, 0.36, 0.6374, 0.3509, 0.6374, 0.375, 0.5969, 0.4578, 0.5969, 0.4578, 0.6374, 0.375, 0.6374, 0.36, 0.5969, 0.3676, 0.5969, 0.3676, 0.6374, 0.36, 0.6374, 0.625, 0.5969, 0.6324, 0.5969, 0.6324, 0.6374, 0.625, 0.6374, 0.3676, 0.5969, 0.375, 0.5969, 0.375, 0.6374, 0.3676, 0.6374, 0.6167, 0.5969, 0.625, 0.5969, 0.625, 0.6374, 0.6167, 0.6374, 0.2218, 0.7018, 0.2314, 0.7018, 0.2314, 0.7213, 0.2218, 0.7213, 0.2218, 0.7213, 0.2314, 0.7213, 0.2314, 0.75, 0.2218, 0.75, 0.148, 0.7018, 0.125, 0.7018, 0.125, 0.7018, 0.148, 0.7018, 0.3587, 0.03777, 0.3439, 0.1897, 0.375, 0.0482, 0.4578, 0.0482, 0.0, 0.0, 0.0, 0.0, 0.0, 0.0, 0.0, 0.0, 0.375, 0.0482, 0.4578, 0.0482, 0.4578, 0.0482, 0.375, 0.0482, 0.0, 0.0, 0.0, 0.0, 0.0, 0.0, 0.0, 0.0, 0.0, 0.0, 0.0, 0.0, 0.0, 0.0, 0.0, 0.0, 0.1351, 0.1404, 0.0, 0.0, 0.0, 0.0, 0.0, 0.0, 0.4578, 0.6374, 0.0, 0.0, 0.0, 0.0, 0.4578, 0.6436, 0.0, 0.0, 0.0, 0.0, 0.0, 0.0, 0.0, 0.0, 0.36, 0.6436, 0.0, 0.0, 0.0, 0.0, 0.3509, 0.6436, 0.1351, 0.1404, 0.3509, 0.5969, 0.3509, 0.6374, 0.0, 0.0, 0.36, 0.6436, 0.36, 0.6374, 0.3676, 0.6374, 0.3676, 0.6436, 0.4578, 0.1934, 0.3587, 0.02248, 0.4578, 0.02869, 0.4578, 0.0, 0.04152, 0.002602, 0.0, 0.0, 0.0, 0.0, 0.0, 0.0, 0.0, 0.0, 0.0, 0.0, 0.0, 0.0, 0.0, 0.0, 0.6167, 0.765, 0.0, 0.0, 0.0, 0.0, 0.6167, 0.7574, 0.4578, 0.7574, 0.0, 0.0, 0.0, 0.0, 0.4578, 0.765, 0.4578, 0.7213, 0.0, 0.0, 0.4578, 0.7574, 0.4578, 0.75, 0.4578, 0.7018, 0.0, 0.0, 0.0, 0.0, 0.4578, 0.7213, 0.1351, 0.1454, 0.0, 0.0, 0.4578, 0.6374, 0.4578, 0.5969, 0.6167, 0.7574, 0.0, 0.0, 0.6167, 0.7213, 0.6167, 0.75, 0.0, 0.0, 0.0, 0.0, 0.0, 0.0, 0.0, 0.0, 0.6324, 0.7018, 0.6324, 0.6436, 0.64, 0.6436, 0.64, 0.7018, 0.6167, 0.7018, 0.6167, 0.7213, 0.0, 0.0, 0.0, 0.0, 0.0, 0.0, 0.6167, 0.5969, 0.6167, 0.6374, 0.0, 0.0, 0.3676, 0.6436, 0.3676, 0.6374, 0.375, 0.6374, 0.375, 0.6436, 0.0, 0.0, 0.0, 0.0, 0.0, 0.0, 0.0, 0.0, 0.0, 0.0, 0.0, 0.0, 0.0, 0.0, 0.0, 0.0, 0.0, 0.0, 0.0, 0.0, 0.0, 0.0, 0.0, 0.0, 0.0, 0.0, 0.0, 0.0, 0.0, 0.0, 0.0, 0.0, 0.0, 0.0, 0.0, 0.0, 0.0, 0.0, 0.0, 0.0, 0.64, 0.7213, 0.0, 0.0, 0.7686, 0.7018, 0.7686, 0.7213, 0.7686, 0.7213, 0.7686, 0.75, 0.64, 0.75, 0.64, 0.7213, 0.6167, 0.765, 0.64, 0.75, 0.625, 0.8936, 0.6167, 0.8936, 0.0, 0.0, 0.0, 0.0, 0.6167, 0.765, 0.6167, 0.8936, 0.0, 0.0, 0.0, 0.0, 0.0, 0.0, 0.0, 0.0, 0.0, 0.0, 0.4578, 0.8936, 0.4578, 0.765, 0.0, 0.0, 0.375, 0.765, 0.4578, 0.765, 0.4578, 0.8936, 0.375, 0.8936, 0.36, 0.7213, 0.2314, 0.7213, 0.2314, 0.7018, 0.0, 0.0, 0.375, 0.765, 0.375, 0.8936, 0.2314, 0.7213, 0.36, 0.7213, 0.625, 0.7018, 0.625, 0.6436, 0.6324, 0.6436, 0.6324, 0.7018, 0.6167, 0.6436, 0.625, 0.6436, 0.625, 0.7018, 0.6167, 0.7018, 0.0, 0.0, 0.64, 0.7018, 0.64, 0.6436, 0.0, 0.0, 0.0, 0.0, 0.0, 0.0, 0.0, 0.0, 0.36, 0.6436, 0.36, 0.6436, 0.3676, 0.6436, 0.3676, 0.7018, 0.36, 0.7018, 0.3676, 0.7018, 0.3676, 0.6436, 0.375, 0.6436, 0.375, 0.7018, 0.4578, 0.6436, 0.4578, 0.7018, 0.375, 0.7018, 0.375, 0.6436, 0.4578, 0.6436, 0.0, 0.0, 0.0, 0.0, 0.4578, 0.7018, 0.0, 0.0, 0.0, 0.0, 0.0, 0.0, 0.0, 0.0, 0.0, 0.0, 0.6167, 0.6436, 0.6167, 0.7018, 0.0, 0.0, 0.0, 0.0, 0.0, 0.0, 0.0, 0.0, 0.0, 0.0, 0.0, 0.0, 0.0, 0.0, 0.0, 0.0, 0.0, 0.0, 0.0, 0.0, 0.0, 0.0, 0.0, 0.0, 0.0, 0.0, 0.0, 0.0, 0.0, 0.0, 0.0, 0.0, 0.0, 0.0, 0.0, 0.0, 0.0, 0.0, 0.0, 0.0, 0.0, 0.0, 0.0, 0.0, 0.0, 0.0, 0.0, 0.0, 0.0, 0.0, 0.0, 0.0, 0.0, 0.0, 0.0, 0.0, 0.0, 0.0, 0.0, 0.0, 0.0, 0.0, 0.0, 0.0, 0.0, 0.0, 0.0, 0.0, 0.0, 0.0, 0.0, 0.0, 0.0, 0.0, 0.0, 0.0, 0.0, 0.0, 0.0, 0.0, 0.0, 0.0, 0.0, 0.0, 0.0, 0.0, 0.0, 0.0, 0.0, 0.0, 0.0, 0.0, 0.0, 0.0, 0.0, 0.0, 0.0, 0.0, 0.0, 0.0, 0.0, 0.0, 0.0, 0.0, 0.0, 0.0, 0.0, 0.0, 0.0, 0.0, 0.0, 0.0, 0.0, 0.0, 0.0, 0.0, 0.0, 0.0, 0.0, 0.0, 0.0, 0.0, 0.0, 0.0, 0.0, 0.0, 0.0, 0.0, 0.0, 0.0, 0.0, 0.0, 0.0, 0.0, 0.0, 0.0, 0.0, 0.0, 0.0, 0.0, 0.0, 0.0, 0.0, 0.0, 0.0, 0.0, 0.0, 0.0, 0.0, 0.0, 0.0, 0.0, 0.0, 0.0, 0.0, 0.0, 0.0, 0.0, 0.0, 0.0, 0.0, 0.0, 0.0, 0.0, 0.0, 0.0, 0.0, 0.0, 0.0, 0.0, 0.0, 0.0, 0.0, 0.0, 0.0, 0.0, 0.0, 0.0, 0.0, 0.0, 0.0, 0.0, 0.0, 0.0, 0.0, 0.0, 0.0, 0.0, 0.0, 0.0, 0.0, 0.0, 0.0, 0.0, 0.0, 0.0, 0.0, 0.0, 0.0, 0.0, 0.0, 0.0, 0.0, 0.0, 0.0, 0.0, 0.0, 0.0, 0.0, 0.0, 0.0, 0.0, 0.0, 0.0, 0.0, 0.0, 0.0, 0.0, 0.0, 0.0, 0.0, 0.0, 0.0, 0.0, 0.0, 0.0, 0.0, 0.0, 0.0, 0.0, 0.0, 0.0, 0.0, 0.0, 0.0, 0.0, 0.0, 0.0, 0.0, 0.0, 0.0, 0.0, 0.0, 0.0, 0.0, 0.0, 0.0, 0.0, 0.0, 0.0, 0.0, 0.0, 0.0, 0.0, 0.0, 0.0, 0.0, 0.0, 0.0, 0.0, 0.0, 0.0, 0.0, 0.0, 0.0, 0.0, 0.0, 0.0, 0.0, 0.0, 0.0, 0.0, 0.0, 0.0, 0.0, 0.0, 0.0, 0.0, 0.0, 0.0, 0.0, 0.0, 0.0, 0.0, 0.0, 0.0, 0.0, 0.0, 0.0, 0.0, 0.0, 0.0, 0.0, 0.0, 0.0, 0.0, 0.0, 0.0, 0.0, 0.0, 0.0, 0.0, 0.0, 0.0, 0.0, 0.0, 0.0, 0.0, 0.0, 0.0, 0.0, 0.0, 0.0, 0.0, 0.0, 0.0, 0.0, 0.0, 0.0, 0.0, 0.0, 0.0, 0.0, 0.0, 0.0, 0.0, 0.0, 0.0, 0.0, 0.0, 0.0, 0.0, 0.0, 0.0, 0.0, 0.0, 0.0, 0.0, 0.0, 0.0, 0.0, 0.0, 0.0, 0.0, 0.0, 0.0, 0.0, 0.0, 0.0, 0.0, 0.0, 0.0, 0.0, 0.0, 0.0, 0.0, 0.0, 0.0, 0.0, 0.0, 0.0, 0.0, 0.0, 0.0, 0.0, 0.0, 0.0, 0.0, 0.0, 0.0, 0.0, 0.0, 0.0, 0.0, 0.0, 0.0, 0.0, 0.0, 0.0, 0.0, 0.0, 0.0, 0.0, 0.0, 0.0, 0.0, 0.0, 0.0, 0.0, 0.0, 0.0, 0.0, 0.0, 0.0, 0.0, 0.0, 0.0, 0.0, 0.0, 0.0, 0.0, 0.0, 0.0, 0.0, 0.0, 0.0, 0.0, 0.0, 0.0, 0.0, 0.0, 0.0, 0.0, 0.0, 0.0, 0.0, 0.0, 0.0, 0.0, 0.0, 0.0, 0.0, 0.0, 0.0, 0.0, 0.0, 0.0, 0.0, 0.0, 0.0, 0.0, 0.0, 0.0, 0.0, 0.0, 0.0, 0.0, 0.0, 0.0, 0.0, 0.0, 0.0, 0.0, 0.0, 0.0, 0.0, 0.0, 0.0, 0.0, 0.0, 0.0, 0.0, 0.0, 0.0, 0.0, 0.0, 0.0, 0.0, 0.0, 0.0, 0.0, 0.0, 0.0, 0.0, 0.0, 0.0, 0.0, 0.0, 0.0, 0.0, 0.0, 0.0, 0.0, 0.0, 0.0, 0.0, 0.0, 0.0, 0.0, 0.0, 0.0, 0.0, 0.0, 0.0, 0.0, 0.0, 0.0, 0.0, 0.0, 0.0, 0.0, 0.0, 0.0, 0.0, 0.0, 0.0, 0.0, 0.0, 0.0, 0.0, 0.0, 0.0, 0.0, 0.0, 0.0, 0.0, 0.0, 0.0, 0.0, 0.0, 0.0, 0.0, 0.0, 0.0, 0.0, 0.0, 0.0, 0.0, 0.0, 0.0, 0.0, 0.0, 0.0, 0.0, 0.0, 0.0, 0.0, 0.0, 0.0, 0.0, 0.0, 0.0, 0.0, 0.0, 0.0, 0.0, 0.0, 0.0, 0.4578, 0.4951, 0.2042, 0.0128, 0.3587, 0.02248, 0.4578, 0.1934, 0.0, 0.0, 0.0, 0.0, 0.0, 0.0, 0.0, 0.0, 0.2042, 0.0215, 0.2954, 0.4103, 0.3439, 0.1897, 0.3587, 0.03777, 0.184, 0.7018, 0.148, 0.7018, 0.148, 0.7018, 0.184, 0.7018, 0.125, 0.7213, 0.148, 0.7213, 0.148, 0.75, 0.125, 0.75, 0.125, 0.7018, 0.148, 0.7018, 0.148, 0.7213, 0.125, 0.7213, 0.375, 0.941, 0.4578, 0.941, 0.4578, 0.977, 0.375, 0.977, 0.816, 0.7018, 0.852, 0.7018, 0.852, 0.7213, 0.816, 0.7213, 0.6167, 0.941, 0.625, 0.941, 0.625, 0.977, 0.6167, 0.977, 0.816, 0.7213, 0.852, 0.7213, 0.852, 0.75, 0.816, 0.75, 0.7923, 0.7213, 0.816, 0.7213, 0.816, 0.75, 0.7923, 0.75, 0.6167, 0.9173, 0.625, 0.9173, 0.625, 0.941, 0.6167, 0.941, 0.7923, 0.7018, 0.816, 0.7018, 0.816, 0.7213, 0.7923, 0.7213, 0.375, 0.9173, 0.4578, 0.9173, 0.4578, 0.941, 0.375, 0.941, 0.2077, 0.7018, 0.184, 0.7018, 0.184, 0.7018, 0.2077, 0.7018, 0.1021, 0.01075, 0.2634, 0.5561, 0.2954, 0.4103, 0.2042, 0.0215, 0.4578, 0.6943, 0.1021, 0.006398, 0.2042, 0.0128, 0.4578, 0.4951, 0.0, 0.0, 0.0, 0.0, 0.0, 0.0, 0.0, 0.0, 0.0, 0.0, 0.0, 0.0, 0.0, 0.0, 0.0, 0.0, 0.0, 0.0, 0.0, 0.0, 0.0, 0.0, 0.0, 0.0, 0.148, 0.7213, 0.184, 0.7213, 0.184, 0.75, 0.148, 0.75, 0.148, 0.7018, 0.184, 0.7018, 0.184, 0.7213, 0.148, 0.7213, 0.0, 0.0, 0.0, 0.0, 0.0, 0.0, 0.0, 0.0, 0.4578, 0.8126, 0.04152, 0.002602, 0.1021, 0.006398, 0.4578, 0.6943, 0.04152, 0.004372, 0.2444, 0.6425, 0.2634, 0.5561, 0.1021, 0.01075, 0.2218, 0.7018, 0.2077, 0.7018, 0.2077, 0.7018, 0.2218, 0.7018, 0.375, 0.9032, 0.4578, 0.9032, 0.4578, 0.9173, 0.375, 0.9173, 0.7782, 0.7018, 0.7923, 0.7018, 0.7923, 0.7213, 0.7782, 0.7213, 0.6167, 0.9032, 0.625, 0.9032, 0.625, 0.9173, 0.6167, 0.9173, 0.7782, 0.7213, 0.7923, 0.7213, 0.7923, 0.75, 0.7782, 0.75, 0.0, 0.0, 0.0, 0.0, 0.0, 0.0, 0.0, 0.0, 0.0, 0.0, 0.0, 0.0, 0.0, 0.0, 0.0, 0.0, 0.184, 0.7213, 0.2077, 0.7213, 0.2077, 0.75, 0.184, 0.75, 0.184, 0.7018, 0.2077, 0.7018, 0.2077, 0.7213, 0.184, 0.7213, 0.7686, 0.7213, 0.7782, 0.7213, 0.7782, 0.75, 0.7686, 0.75, 0.6167, 0.8936, 0.625, 0.8936, 0.625, 0.9032, 0.6167, 0.9032, 0.7686, 0.7018, 0.7782, 0.7018, 0.7782, 0.7213, 0.7686, 0.7213, 0.375, 0.8936, 0.4578, 0.8936, 0.4578, 0.9032, 0.375, 0.9032, 0.2314, 0.7018, 0.2218, 0.7018, 0.2218, 0.7018, 0.2314, 0.7018, 0.0, 0.0, 0.2314, 0.7018, 0.2444, 0.6425, 0.04152, 0.004372, 0.4578, 0.8936, 0.0, 0.0, 0.04152, 0.002602, 0.4578, 0.8126, 0.0, 0.0, 0.0, 0.0, 0.0, 0.0, 0.0, 0.0, 0.1021, 0.006398, 0.04152, 0.002602, 0.0, 0.0, 0.0, 0.0, 0.0, 0.0, 0.0, 0.0, 0.0, 0.0, 0.0, 0.0, 0.0, 0.0, 0.0, 0.0, 0.0, 0.0, 0.0, 0.0, 0.2077, 0.7213, 0.2218, 0.7213, 0.2218, 0.75, 0.2077, 0.75, 0.2077, 0.7018, 0.2218, 0.7018, 0.2218, 0.7213, 0.2077, 0.7213, 0.0, 0.0, 0.0, 0.0, 0.0, 0.0, 0.0, 0.0, 0.0, 0.0, 0.6167, 0.5629, 0.6167, 0.5969, 0.0, 0.0, 0.2483, 0.2671, 0.1351, 0.1454, 0.4578, 0.5969, 0.4578, 0.5629, 0.2483, 0.2581, 0.3509, 0.5629, 0.3509, 0.5969, 0.1351, 0.1404, 0.2483, 0.2581, 0.1351, 0.1404, 0.0, 0.0, 0.0, 0.0, 0.6167, 0.5629, 0.625, 0.5629, 0.625, 0.5969, 0.6167, 0.5969, 0.3676, 0.5629, 0.375, 0.5629, 0.375, 0.5969, 0.3676, 0.5969, 0.625, 0.5629, 0.6324, 0.5629, 0.6324, 0.5969, 0.625, 0.5969, 0.36, 0.5629, 0.3676, 0.5629, 0.3676, 0.5969, 0.36, 0.5969, 0.375, 0.5629, 0.4578, 0.5629, 0.4578, 0.5969, 0.375, 0.5969, 0.3509, 0.5629, 0.36, 0.5629, 0.36, 0.5969, 0.3509, 0.5969, 0.6324, 0.5629, 0.64, 0.5629, 0.64, 0.5969, 0.6324, 0.5969, 0.6324, 0.5385, 0.64, 0.5385, 0.64, 0.5629, 0.6324, 0.5629, 0.3509, 0.5385, 0.36, 0.5385, 0.36, 0.5629, 0.3509, 0.5629, 0.375, 0.5385, 0.4578, 0.5385, 0.4578, 0.5629, 0.375, 0.5629, 0.36, 0.5385, 0.3676, 0.5385, 0.3676, 0.5629, 0.36, 0.5629, 0.625, 0.5385, 0.6324, 0.5385, 0.6324, 0.5629, 0.625, 0.5629, 0.3676, 0.5385, 0.375, 0.5385, 0.375, 0.5629, 0.3676, 0.5629, 0.6167, 0.5385, 0.625, 0.5385, 0.625, 0.5629, 0.6167, 0.5629, 0.3297, 0.3427, 0.2483, 0.2581, 0.0, 0.0, 0.0, 0.0, 0.3297, 0.3427, 0.3509, 0.5385, 0.3509, 0.5629, 0.2483, 0.2581, 0.3297, 0.3547, 0.2483, 0.2671, 0.4578, 0.5629, 0.4578, 0.5385, 0.0, 0.0, 0.6167, 0.5385, 0.6167, 0.5629, 0.0, 0.0, 0.0, 0.0, 0.0, 0.0, 0.0, 0.0, 0.0, 0.0, 0.375, 0.6436, 0.375, 0.6374, 0.4578, 0.6374, 0.4578, 0.6436, 0.3509, 0.6436, 0.3509, 0.6374, 0.36, 0.6374, 0.36, 0.6436, 0.0, 0.0, 0.3509, 0.6374, 0.3509, 0.6436, 0.0, 0.0, 0.0, 0.0, 0.0, 0.0, 0.0, 0.0, 0.0, 0.0, 0.0, 0.0, 0.0, 0.0, 0.6167, 0.6374, 0.6167, 0.6436, 0.6167, 0.6436, 0.6167, 0.6374, 0.625, 0.6374, 0.625, 0.6436, 0.625, 0.6436, 0.625, 0.6374, 0.6324, 0.6374, 0.6324, 0.6436, 0.6324, 0.6436, 0.6324, 0.6374, 0.64, 0.6374, 0.64, 0.6436, 0.0, 0.0, 0.0, 0.0, 0.0, 0.0, 0.0, 0.0, 0.0, 0.0, 0.0, 0.0, 0.0, 0.0, 0.0, 0.0, 0.0, 0.0, 0.0, 0.0, 0.0, 0.0, 0.0, 0.0, 0.0, 0.0, 0.0, 0.0, 0.0, 0.0, 0.0, 0.0, 0.0, 0.0, 0.0, 0.0, 0.0, 0.0, 0.0, 0.0, 0.0, 0.0, 0.0, 0.0, 0.0, 0.0, 0.0, 0.0, 0.0, 0.0, 0.0, 0.0, 0.0, 0.0, 0.0, 0.0, 0.0, 0.0, 0.6167, 0.5, 0.6167, 0.5233, 0.0, 0.0, 0.4578, 0.4926, 0.3803, 0.4092, 0.4578, 0.5233, 0.4578, 0.5, 0.4578, 0.4759, 0.3509, 0.5, 0.3509, 0.5233, 0.3803, 0.3953, 0.4578, 0.4759, 0.3803, 0.3953, 0.0, 0.0, 0.0, 0.0, 0.6167, 0.5, 0.625, 0.5, 0.625, 0.5233, 0.6167, 0.5233, 0.3676, 0.5, 0.375, 0.5, 0.375, 0.5233, 0.3676, 0.5233, 0.625, 0.5, 0.6324, 0.5, 0.6324, 0.5233, 0.625, 0.5233, 0.36, 0.5, 0.3676, 0.5, 0.3676, 0.5233, 0.36, 0.5233, 0.375, 0.5, 0.4578, 0.5, 0.4578, 0.5233, 0.375, 0.5233, 0.3509, 0.5, 0.36, 0.5, 0.36, 0.5233, 0.3509, 0.5233, 0.6324, 0.5, 0.64, 0.5, 0.64, 0.5233, 0.6324, 0.5233, 0.0, 0.0, 0.0, 0.0, 0.0, 0.0, 0.0, 0.0, 0.0, 0.0, 0.0, 0.0, 0.0, 0.0, 0.0, 0.0, 0.0, 0.0, 0.6167, 0.5233, 0.6167, 0.5385, 0.0, 0.0, 0.3803, 0.4092, 0.3297, 0.3547, 0.4578, 0.5385, 0.4578, 0.5233, 0.3803, 0.3953, 0.3509, 0.5233, 0.3509, 0.5385, 0.3297, 0.3427, 0.3803, 0.3953, 0.3297, 0.3427, 0.0, 0.0, 0.0, 0.0, 0.6167, 0.5233, 0.625, 0.5233, 0.625, 0.5385, 0.6167, 0.5385, 0.3676, 0.5233, 0.375, 0.5233, 0.375, 0.5385, 0.3676, 0.5385, 0.625, 0.5233, 0.6324, 0.5233, 0.6324, 0.5385, 0.625, 0.5385, 0.36, 0.5233, 0.3676, 0.5233, 0.3676, 0.5385, 0.36, 0.5385, 0.375, 0.5233, 0.4578, 0.5233, 0.4578, 0.5385, 0.375, 0.5385, 0.3509, 0.5233, 0.36, 0.5233, 0.36, 0.5385, 0.3509, 0.5385, 0.6324, 0.5233, 0.64, 0.5233, 0.64, 0.5385, 0.6324, 0.5385, 0.0, 0.0, 0.0, 0.0, 0.0, 0.0, 0.0, 0.0, 0.0, 0.0, 0.0, 0.0, 0.0, 0.0, 0.0, 0.0, 0.0, 0.0, 0.0, 0.0, 0.0, 0.0, 0.0, 0.0, 0.0, 0.0, 0.0, 0.0, 0.0, 0.0, 0.0, 0.0, 0.0, 0.0, 0.0, 0.0, 0.0, 0.0, 0.0, 0.0, 0.0, 0.0, 0.0, 0.0, 0.0, 0.0, 0.0, 0.0, 0.0, 0.0, 0.0, 0.0, 0.0, 0.0, 0.0, 0.0, 0.0, 0.0, 0.0, 0.0, 0.0, 0.0, 0.0, 0.0, 0.2042, 0.0128, 0.0, 0.0, 0.0, 0.0, 0.0, 0.0, 0.0, 0.0, 0.3587, 0.02248, 0.0, 0.0, 0.0, 0.0, 0.0, 0.0, 0.0, 0.0, 0.0, 0.0, 0.0, 0.0, 0.0, 0.0, 0.0, 0.0, 0.0, 0.0, 0.0, 0.0, 0.0, 0.0, 0.0, 0.0, 0.0, 0.0, 0.0, 0.0, 0.0, 0.0, 0.0, 0.0, 0.0, 0.0, 0.0, 0.0, 0.0, 0.0, 0.0, 0.0, 0.0, 0.0, 0.0, 0.0, 0.0, 0.0, 0.0, 0.0, 0.0, 0.0, 0.0, 0.0, 0.0, 0.0, 0.0, 0.0, 0.0, 0.0, 0.0, 0.0, 0.0, 0.0, 0.0, 0.0, 0.0, 0.0, 0.0, 0.0, 0.0, 0.0, 0.0, 0.0, 0.0, 0.0, 0.0, 0.0, 0.0, 0.0, 0.0, 0.0, 0.0, 0.0, 0.0, 0.0, 0.0, 0.0, 0.0, 0.0, 0.0, 0.0, 0.0, 0.0, 0.0, 0.0, 0.0, 0.0, 0.0, 0.0, 0.0, 0.0, 0.0, 0.0, 0.0, 0.0, 0.0, 0.0, 0.0, 0.0, 0.0, 0.0, 0.0, 0.0, 0.0, 0.0, 0.0, 0.0, 0.0, 0.0, 0.0, 0.0, 0.0, 0.0, 0.0, 0.0, 0.0, 0.0, 0.0, 0.0, 0.0, 0.0, 0.0, 0.0, 0.0, 0.0, 0.0, 0.0, 0.0, 0.0, 0.0, 0.0, 0.0, 0.0, 0.0, 0.0, 0.0, 0.0, 0.0, 0.0, 0.0, 0.0, 0.0, 0.0, 0.0, 0.0, 0.0, 0.0, 0.0, 0.0, 0.0, 0.0, 0.0, 0.0, 0.0, 0.0, 0.0, 0.0, 0.0, 0.0, 0.0, 0.0, 0.0, 0.0, 0.0, 0.0, 0.0, 0.0, 0.0, 0.0, 0.0, 0.0, 0.0, 0.0, 0.0, 0.0, 0.0, 0.0, 0.0, 0.0, 0.0, 0.0, 0.0, 0.0, 0.0, 0.0, 0.0, 0.0, 0.4578, 0.02869, 0.3587, 0.02248, 0.0, 0.0, 0.0, 0.0, 0.0, 0.0, 0.0, 0.0, 0.0, 0.0, 0.0, 0.0, 0.0, 0.0, 0.0, 0.0, 0.0, 0.0, 0.0, 0.0, 0.0, 0.0, 0.0, 0.0, 0.0, 0.0, 0.0, 0.0, 0.0, 0.0, 0.0, 0.0, 0.0, 0.0, 0.0, 0.0, 0.0, 0.0, 0.0, 0.0, 0.0, 0.0, 0.0, 0.0, 0.2042, 0.0128, 0.1021, 0.006398, 0.0, 0.0, 0.0, 0.0, 0.0, 0.0, 0.0, 0.0, 0.0, 0.0, 0.0, 0.0, 0.0, 0.0, 0.0, 0.0, 0.0, 0.0, 0.0, 0.0, 0.0, 0.0, 0.0, 0.0, 0.0, 0.0, 0.0, 0.0, 0.0, 0.0, 0.0, 0.0, 0.0, 0.0, 0.0, 0.0, 0.0, 0.0, 0.0, 0.0, 0.0, 0.0, 0.0, 0.0, 0.0, 0.0, 0.0, 0.0, 0.0, 0.0, 0.0, 0.0, 0.0, 0.0, 0.0, 0.0, 0.0, 0.0, 0.0, 0.0, 0.0, 0.0, 0.0, 0.0, 0.0, 0.0, 0.0, 0.0, 0.0, 0.0, 0.0, 0.0, 0.0, 0.0, 0.0, 0.0, 0.0, 0.0, 0.0, 0.0, 0.0, 0.0, 0.0, 0.0, 0.0, 0.0, 0.0, 0.0, 0.0, 0.0, 0.0, 0.0, 0.0, 0.0, 0.0, 0.0, 0.0, 0.0, 0.0, 0.0, 0.0, 0.0, 0.0, 0.0, 0.0, 0.0, 0.0, 0.0, 0.0, 0.0, 0.0, 0.0, 0.0, 0.0, 0.0, 0.0, 0.0, 0.0, 0.0, 0.0, 0.0, 0.0, 0.0, 0.0, 0.0, 0.0, 0.0, 0.0, 0.0, 0.0, 0.0, 0.0, 0.0, 0.0, 0.0, 0.0, 0.0, 0.0, 0.0, 0.0, 0.0, 0.0, 0.0, 0.0, 0.0, 0.0, 0.0, 0.0, 0.0, 0.0, 0.0, 0.0, 0.0, 0.0, 0.0, 0.0, 0.0, 0.0, 0.0, 0.0, 0.0, 0.0, 0.0, 0.0, 0.0, 0.0, 0.0, 0.0, 0.0, 0.0, 0.0, 0.0, 0.0, 0.0, 0.0, 0.0, 0.0, 0.0, 0.0, 0.0, 0.0, 0.0, 0.0, 0.0, 0.0, 0.0, 0.0, 0.0, 0.0, 0.0, 0.0, 0.0, 0.0, 0.0, 0.0, 0.0, 0.0, 0.0, 0.0, 0.0, 0.0, 0.0, 0.0, 0.0, 0.0, 0.0, 0.0, 0.0, 0.0, 0.0, 0.0, 0.0, 0.0, 0.0, 0.0, 0.0, 0.0, 0.0, 0.0, 0.0, 0.0, 0.0, 0.0, 0.0, 0.3297, 0.3547, 0.3803, 0.4092, 0.0, 0.0, 0.0, 0.0, 0.0, 0.0, 0.0, 0.0, 0.0, 0.0, 0.0, 0.0, 0.0, 0.0, 0.0, 0.0, 0.0, 0.0, 0.0, 0.0, 0.4578, 0.4926, 0.0, 0.0, 0.0, 0.0, 0.0, 0.0, 0.0, 0.0, 0.0, 0.0, 0.0, 0.0, 0.0, 0.0, 0.0, 0.0, 0.0, 0.0, 0.0, 0.0, 0.0, 0.0, 0.3803, 0.4092, 0.3297, 0.3547, 0.0, 0.0, 0.0, 0.0, 0.0, 0.0, 0.0, 0.0, 0.0, 0.0, 0.0, 0.0, 0.0, 0.0, 0.0, 0.0, 0.0, 0.0, 0.0, 0.0, 0.0, 0.0, 0.0, 0.0, 1.0, 0.5, 1.0, 1.0, 0.9444, 1.0, 0.9444, 0.5, 0.9444, 0.5, 0.9444, 1.0, 0.8889, 1.0, 0.8889, 0.5, 0.8889, 0.5, 0.8889, 1.0, 0.8333, 1.0, 0.8333, 0.5, 0.8333, 0.5, 0.8333, 1.0, 0.7778, 1.0, 0.7778, 0.5, 0.7778, 0.5, 0.7778, 1.0, 0.7222, 1.0, 0.7222, 0.5, 0.7222, 0.5, 0.7222, 1.0, 0.6667, 1.0, 0.6667, 0.5, 0.6667, 0.5, 0.6667, 1.0, 0.6111, 1.0, 0.6111, 0.5, 0.6111, 0.5, 0.6111, 1.0, 0.5556, 1.0, 0.5556, 0.5, 0.5556, 0.5, 0.5556, 1.0, 0.5, 1.0, 0.5, 0.5, 0.5, 0.5, 0.5, 1.0, 0.4444, 1.0, 0.4444, 0.5, 0.4444, 0.5, 0.4444, 1.0, 0.3889, 1.0, 0.3889, 0.5, 0.3889, 0.5, 0.3889, 1.0, 0.3333, 1.0, 0.3333, 0.5, 0.3333, 0.5, 0.3333, 1.0, 0.2778, 1.0, 0.2778, 0.5, 0.2778, 0.5, 0.2778, 1.0, 0.2222, 1.0, 0.2222, 0.5, 0.2222, 0.5, 0.2222, 1.0, 0.1667, 1.0, 0.1667, 0.5, 0.1667, 0.5, 0.1667, 1.0, 0.1111, 1.0, 0.1111, 0.5, 0.3321, 0.4755, 0.25, 0.49, 0.1679, 0.4755, 0.09573, 0.4339, 0.04215, 0.37, 0.01365, 0.2917, 0.01365, 0.2083, 0.04215, 0.13, 0.09573, 0.06615, 0.1679, 0.02447, 0.25, 0.01, 0.3321, 0.02447, 0.4043, 0.06615, 0.4578, 0.13, 0.4864, 0.2083, 0.4864, 0.2917, 0.4578, 0.37, 0.4043, 0.4339, 0.1111, 0.5, 0.1111, 1.0, 0.05556, 1.0, 0.05556, 0.5, 0.05556, 0.5, 0.05556, 1.0, -1.863e-07, 1.0, -1.863e-07, 0.5, 0.75, 0.49, 0.8321, 0.4755, 0.9043, 0.4339, 0.9578, 0.37, 0.9864, 0.2917, 0.9864, 0.2083, 0.9578, 0.13, 0.9043, 0.06615, 0.8321, 0.02447, 0.75, 0.01, 0.6679, 0.02447, 0.5957, 0.06615, 0.5422, 0.13, 0.5136, 0.2083, 0.5136, 0.2917, 0.5422, 0.37, 0.5957, 0.4339, 0.6679, 0.4755, 1.0, 0.5, 1.0, 1.0, 0.9444, 1.0, 0.9444, 0.5, 0.9444, 0.5, 0.9444, 1.0, 0.8889, 1.0, 0.8889, 0.5, 0.8889, 0.5, 0.8889, 1.0, 0.8333, 1.0, 0.8333, 0.5, 0.8333, 0.5, 0.8333, 1.0, 0.7778, 1.0, 0.7778, 0.5, 0.7778, 0.5, 0.7778, 1.0, 0.7222, 1.0, 0.7222, 0.5, 0.7222, 0.5, 0.7222, 1.0, 0.6667, 1.0, 0.6667, 0.5, 0.6667, 0.5, 0.6667, 1.0, 0.6111, 1.0, 0.6111, 0.5, 0.6111, 0.5, 0.6111, 1.0, 0.5556, 1.0, 0.5556, 0.5, 0.5556, 0.5, 0.5556, 1.0, 0.5, 1.0, 0.5, 0.5, 0.5, 0.5, 0.5, 1.0, 0.4444, 1.0, 0.4444, 0.5, 0.4444, 0.5, 0.4444, 1.0, 0.3889, 1.0, 0.3889, 0.5, 0.3889, 0.5, 0.3889, 1.0, 0.3333, 1.0, 0.3333, 0.5, 0.3333, 0.5, 0.3333, 1.0, 0.2778, 1.0, 0.2778, 0.5, 0.2778, 0.5, 0.2778, 1.0, 0.2222, 1.0, 0.2222, 0.5, 0.2222, 0.5, 0.2222, 1.0, 0.1667, 1.0, 0.1667, 0.5, 0.1667, 0.5, 0.1667, 1.0, 0.1111, 1.0, 0.1111, 0.5, 0.3321, 0.4755, 0.25, 0.49, 0.1679, 0.4755, 0.09573, 0.4339, 0.04215, 0.37, 0.01365, 0.2917, 0.01365, 0.2083, 0.04215, 0.13, 0.09573, 0.06615, 0.1679, 0.02447, 0.25, 0.01, 0.3321, 0.02447, 0.4043, 0.06615, 0.4578, 0.13, 0.4864, 0.2083, 0.4864, 0.2917, 0.4578, 0.37, 0.4043, 0.4339, 0.1111, 0.5, 0.1111, 1.0, 0.05556, 1.0, 0.05556, 0.5, 0.05556, 0.5, 0.05556, 1.0, -1.863e-07, 1.0, -1.863e-07, 0.5, 0.75, 0.49, 0.8321, 0.4755, 0.9043, 0.4339, 0.9578, 0.37, 0.9864, 0.2917, 0.9864, 0.2083, 0.9578, 0.13, 0.9043, 0.06615, 0.8321, 0.02447, 0.75, 0.01, 0.6679, 0.02447, 0.5957, 0.06615, 0.5422, 0.13, 0.5136, 0.2083, 0.5136, 0.2917, 0.5422, 0.37, 0.5957, 0.4339, 0.6679, 0.4755, 1.0, 0.5, 1.0, 1.0, 0.9444, 1.0, 0.9444, 0.5, 0.9444, 0.5, 0.9444, 1.0, 0.8889, 1.0, 0.8889, 0.5, 0.8889, 0.5, 0.8889, 1.0, 0.8333, 1.0, 0.8333, 0.5, 0.8333, 0.5, 0.8333, 1.0, 0.7778, 1.0, 0.7778, 0.5, 0.7778, 0.5, 0.7778, 1.0, 0.7222, 1.0, 0.7222, 0.5, 0.7222, 0.5, 0.7222, 1.0, 0.6667, 1.0, 0.6667, 0.5, 0.6667, 0.5, 0.6667, 1.0, 0.6111, 1.0, 0.6111, 0.5, 0.6111, 0.5, 0.6111, 1.0, 0.5556, 1.0, 0.5556, 0.5, 0.5556, 0.5, 0.5556, 1.0, 0.5, 1.0, 0.5, 0.5, 0.5, 0.5, 0.5, 1.0, 0.4444, 1.0, 0.4444, 0.5, 0.4444, 0.5, 0.4444, 1.0, 0.3889, 1.0, 0.3889, 0.5, 0.3889, 0.5, 0.3889, 1.0, 0.3333, 1.0, 0.3333, 0.5, 0.3333, 0.5, 0.3333, 1.0, 0.2778, 1.0, 0.2778, 0.5, 0.2778, 0.5, 0.2778, 1.0, 0.2222, 1.0, 0.2222, 0.5, 0.2222, 0.5, 0.2222, 1.0, 0.1667, 1.0, 0.1667, 0.5, 0.1667, 0.5, 0.1667, 1.0, 0.1111, 1.0, 0.1111, 0.5, 0.3321, 0.4755, 0.25, 0.49, 0.1679, 0.4755, 0.09573, 0.4339, 0.04215, 0.37, 0.01365, 0.2917, 0.01365, 0.2083, 0.04215, 0.13, 0.09573, 0.06615, 0.1679, 0.02447, 0.25, 0.01, 0.3321, 0.02447, 0.4043, 0.06615, 0.4578, 0.13, 0.4864, 0.2083, 0.4864, 0.2917, 0.4578, 0.37, 0.4043, 0.4339, 0.1111, 0.5, 0.1111, 1.0, 0.05556, 1.0, 0.05556, 0.5, 0.05556, 0.5, 0.05556, 1.0, -1.863e-07, 1.0, -1.863e-07, 0.5, 0.75, 0.49, 0.8321, 0.4755, 0.9043, 0.4339, 0.9578, 0.37, 0.9864, 0.2917, 0.9864, 0.2083, 0.9578, 0.13, 0.9043, 0.06615, 0.8321, 0.02447, 0.75, 0.01, 0.6679, 0.02447, 0.5957, 0.06615, 0.5422, 0.13, 0.5136, 0.2083, 0.5136, 0.2917, 0.5422, 0.37, 0.5957, 0.4339, 0.6679, 0.4755, 1.0, 0.5, 1.0, 1.0, 0.9444, 1.0, 0.9444, 0.5, 0.9444, 0.5, 0.9444, 1.0, 0.8889, 1.0, 0.8889, 0.5, 0.8889, 0.5, 0.8889, 1.0, 0.8333, 1.0, 0.8333, 0.5, 0.8333, 0.5, 0.8333, 1.0, 0.7778, 1.0, 0.7778, 0.5, 0.7778, 0.5, 0.7778, 1.0, 0.7222, 1.0, 0.7222, 0.5, 0.7222, 0.5, 0.7222, 1.0, 0.6667, 1.0, 0.6667, 0.5, 0.6667, 0.5, 0.6667, 1.0, 0.6111, 1.0, 0.6111, 0.5, 0.6111, 0.5, 0.6111, 1.0, 0.5556, 1.0, 0.5556, 0.5, 0.5556, 0.5, 0.5556, 1.0, 0.5, 1.0, 0.5, 0.5, 0.5, 0.5, 0.5, 1.0, 0.4444, 1.0, 0.4444, 0.5, 0.4444, 0.5, 0.4444, 1.0, 0.3889, 1.0, 0.3889, 0.5, 0.3889, 0.5, 0.3889, 1.0, 0.3333, 1.0, 0.3333, 0.5, 0.3333, 0.5, 0.3333, 1.0, 0.2778, 1.0, 0.2778, 0.5, 0.2778, 0.5, 0.2778, 1.0, 0.2222, 1.0, 0.2222, 0.5, 0.2222, 0.5, 0.2222, 1.0, 0.1667, 1.0, 0.1667, 0.5, 0.1667, 0.5, 0.1667, 1.0, 0.1111, 1.0, 0.1111, 0.5, 0.3321, 0.4755, 0.25, 0.49, 0.1679, 0.4755, 0.09573, 0.4339, 0.04215, 0.37, 0.01365, 0.2917, 0.01365, 0.2083, 0.04215, 0.13, 0.09573, 0.06615, 0.1679, 0.02447, 0.25, 0.01, 0.3321, 0.02447, 0.4043, 0.06615, 0.4578, 0.13, 0.4864, 0.2083, 0.4864, 0.2917, 0.4578, 0.37, 0.4043, 0.4339, 0.1111, 0.5, 0.1111, 1.0, 0.05556, 1.0, 0.05556, 0.5, 0.05556, 0.5, 0.05556, 1.0, -1.863e-07, 1.0, -1.863e-07, 0.5, 0.75, 0.49, 0.8321, 0.4755, 0.9043, 0.4339, 0.9578, 0.37, 0.9864, 0.2917, 0.9864, 0.2083, 0.9578, 0.13, 0.9043, 0.06615, 0.8321, 0.02447, 0.75, 0.01, 0.6679, 0.02447, 0.5957, 0.06615, 0.5422, 0.13, 0.5136, 0.2083, 0.5136, 0.2917, 0.5422, 0.37, 0.5957, 0.4339, 0.6679, 0.4755, 0.0, 0.0, 0.0, 0.0, 0.0, 0.0, 0.0, 0.0, 0.0, 0.0, 0.0, 0.0, 0.0, 0.0, 0.0, 0.0, 0.0, 0.0, 0.0, 0.0, 0.0, 0.0, 0.0, 0.0, 0.0, 0.0, 0.0, 0.0, 0.0, 0.0, 0.0, 0.0, 0.0, 0.0, 0.0, 0.0, 0.0, 0.0, 0.0, 0.0, 0.0, 0.0, 0.0, 0.0, 0.0, 0.0, 0.0, 0.0, 0.0, 0.0, 0.0, 0.0, 0.0, 0.0, 0.0, 0.0, 0.0, 0.0, 0.0, 0.0, 0.0, 0.0, 0.0, 0.0, 0.0, 0.0, 0.0, 0.0, 0.0, 0.0, 0.0, 0.0, 0.0, 0.0, 0.0, 0.0, 0.0, 0.0, 0.0, 0.0, 0.0, 0.0, 0.0, 0.0, 0.0, 0.0, 0.0, 0.0, 0.0, 0.0, 0.0, 0.0, 0.0, 0.0, 0.0, 0.0, 0.0, 0.0, 0.0, 0.0, 0.0, 0.0, 0.0, 0.0, 0.0, 0.0, 0.0, 0.0, 0.0, 0.0, 0.0, 0.0, 0.0, 0.0, 0.0, 0.0, 0.0, 0.0, 0.0, 0.0, 0.0, 0.0, 0.0, 0.0, 0.0, 0.0, 0.0, 0.0, 0.0, 0.0, 0.0, 0.0, 0.0, 0.0, 0.0, 0.0, 0.0, 0.0, 0.0, 0.0, 0.0, 0.0, 0.0, 0.0, 0.0, 0.0, 0.0, 0.0, 0.0, 0.0, 0.0, 0.0, 0.0, 0.0, 0.0, 0.0, 0.0, 0.0, 0.0, 0.0, 0.0, 0.0, 0.3885, 0.3055, 0.6167, 0.485, 0.3885, 0.3055, 0.0, 0.0, 0.0, 0.0, 0.0, 0.0, 0.0, 0.0, 0.2396, 0.1884, 0.0, 0.0, 0.0, 0.0, 0.0, 0.0, 0.2396, 0.1884, 0.0, 0.0, 0.0, 0.0, 0.0, 0.0, 0.0, 0.0, 0.0, 0.0, 0.0, 0.0, 0.0, 0.0, 0.0, 0.0, 0.0, 0.0, 1.0, 0.5, 1.0, 1.0, 0.9444, 1.0, 0.9444, 0.5, 0.9444, 0.5, 0.9444, 1.0, 0.8889, 1.0, 0.8889, 0.5, 0.8889, 0.5, 0.8889, 1.0, 0.8333, 1.0, 0.8333, 0.5, 0.8333, 0.5, 0.8333, 1.0, 0.7778, 1.0, 0.7778, 0.5, 0.7778, 0.5, 0.7778, 1.0, 0.7222, 1.0, 0.7222, 0.5, 0.7222, 0.5, 0.7222, 1.0, 0.6667, 1.0, 0.6667, 0.5, 0.6667, 0.5, 0.6667, 1.0, 0.6111, 1.0, 0.6111, 0.5, 0.6111, 0.5, 0.6111, 1.0, 0.5556, 1.0, 0.5556, 0.5, 0.5556, 0.5, 0.5556, 1.0, 0.5, 1.0, 0.5, 0.5, 0.5, 0.5, 0.5, 1.0, 0.4444, 1.0, 0.4444, 0.5, 0.4444, 0.5, 0.4444, 1.0, 0.3889, 1.0, 0.3889, 0.5, 0.3889, 0.5, 0.3889, 1.0, 0.3333, 1.0, 0.3333, 0.5, 0.3333, 0.5, 0.3333, 1.0, 0.2778, 1.0, 0.2778, 0.5, 0.2778, 0.5, 0.2778, 1.0, 0.2222, 1.0, 0.2222, 0.5, 0.2222, 0.5, 0.2222, 1.0, 0.1667, 1.0, 0.1667, 0.5, 0.1667, 0.5, 0.1667, 1.0, 0.1111, 1.0, 0.1111, 0.5, 0.3321, 0.4755, 0.25, 0.49, 0.1679, 0.4755, 0.09573, 0.4339, 0.04215, 0.37, 0.01365, 0.2917, 0.01365, 0.2083, 0.04215, 0.13, 0.09573, 0.06615, 0.1679, 0.02447, 0.25, 0.01, 0.3321, 0.02447, 0.4043, 0.06615, 0.4578, 0.13, 0.4864, 0.2083, 0.4864, 0.2917, 0.4578, 0.37, 0.4043, 0.4339, 0.1111, 0.5, 0.1111, 1.0, 0.05556, 1.0, 0.05556, 0.5, 0.05556, 0.5, 0.05556, 1.0, -1.863e-07, 1.0, -1.863e-07, 0.5, 0.75, 0.49, 0.8321, 0.4755, 0.9043, 0.4339, 0.9578, 0.37, 0.9864, 0.2917, 0.9864, 0.2083, 0.9578, 0.13, 0.9043, 0.06615, 0.8321, 0.02447, 0.75, 0.01, 0.6679, 0.02447, 0.5957, 0.06615, 0.5422, 0.13, 0.5136, 0.2083, 0.5136, 0.2917, 0.5422, 0.37, 0.5957, 0.4339, 0.6679, 0.4755, 0.0, 0.0, 0.0, 0.0, 0.0, 0.0, 0.0, 0.0, 0.0, 0.0, 0.0, 0.0, 0.0, 0.0, 0.0, 0.0, 0.556, 0.0, 0.625, 0.0, 0.625, 0.1337, 0.556, 0.1337, 0.0, 0.0, 0.0, 0.0, 0.625, 0.8647, 0.556, 0.8647, 0.0, 0.0, 0.0, 0.0, 0.0, 0.0, 0.0, 0.0, 0.0, 0.0, 0.0, 0.0, 0.0, 0.0, 0.0, 0.0, 0.0, 0.0, 0.0, 0.0, 0.0, 0.0, 0.0, 0.0, 0.0, 0.0, 0.0, 0.0, 0.0, 0.0, 0.0, 0.0, 0.0, 0.0, 0.0, 0.0, 0.0, 0.0, 0.0, 0.0, 0.0, 0.0, 0.0, 0.0, 0.0, 0.0, 0.0, 0.0, 0.0, 0.0, 0.0, 0.0, 0.0, 0.0, 0.0, 0.0, 0.0, 0.0, 0.0, 0.0, 0.0, 0.0, 0.0, 0.0, 0.0, 0.0, 0.0, 0.0, 0.0, 0.0, 0.0, 0.0, 0.0, 0.0, 0.625, 0.0, 0.625, 0.8647, 0.0, 0.0, 0.0, 0.0, 0.0, 0.0, 0.0, 0.0, 0.0, 0.0, 0.625, 0.1337, 0.0, 0.0, 0.0, 0.0, 0.0, 0.0, 0.0, 0.0, 0.0, 0.0, 0.0, 0.0, 0.0, 0.0, 0.0, 0.0, 0.0, 0.0, 0.0, 0.0, 0.0, 0.0, 0.0, 0.0, 0.0, 0.0, 0.0, 0.0, 0.0, 0.0, 0.0, 0.0, 0.0, 0.0, 0.0, 0.0, 0.0, 0.0, 0.0, 0.0, 0.0, 0.0, 0.0, 0.0, 0.0, 0.0, 0.0, 0.0, 0.0, 0.0, 0.0, 0.0, 0.0, 0.0, 0.0, 0.0, 0.0, 0.0, 0.0, 0.0, 0.0, 0.0, 0.0, 0.0, 0.0, 0.0, 0.0, 0.0, 0.0, 0.0, 0.0, 0.0, 0.0, 0.0, 0.0, 0.0, 0.0, 0.0, 0.0, 0.0, 0.0, 0.0, 0.0, 0.0, 0.0, 0.0, 0.0, 0.0, 0.0, 0.0, 0.0, 0.0, 0.0, 0.0, 0.0, 0.0, 0.0, 0.0, 0.0, 0.0, 0.0, 0.0, 0.0, 0.0, 0.0, 0.0, 0.0, 0.0, 0.0, 0.0, 0.0, 0.0, 0.0, 0.0, 0.0, 0.0, 0.0, 0.0, 0.0, 0.0, 0.0, 0.0, 0.0, 0.0, 0.0, 0.0, 0.0, 0.0, 0.0, 0.0, 0.0, 0.0, 0.0, 0.0, 0.0, 0.0, 0.0, 0.0, 0.0, 0.0, 0.0, 0.0, 0.0, 0.0, 0.0, 0.0, 0.0, 0.0, 0.0, 0.0, 0.0, 0.0, 0.0, 0.0, 0.0, 0.0, 0.0, 0.0, 0.0, 0.0, 0.0, 0.0, 0.0, 0.0, 0.0, 0.0, 0.0, 0.0, 0.0, 0.0, 0.0, 0.0, 0.0, 0.0, 0.0, 0.0, 0.0, 0.0, 0.0, 0.0, 0.0, 0.0, 0.0, 0.0, 0.0, 0.0, 0.0, 0.0, 0.0, 0.0, 0.0, 0.0, 0.0, 0.0, 0.0, 0.0, 0.0, 0.0, 0.0, 0.0, 0.0, 0.0, 0.0, 0.0, 0.0, 0.0, 0.0, 0.0, 0.0, 0.0, 0.0, 0.0, 0.0, 0.0, 0.0, 0.0, 0.0, 0.0, 0.0, 0.0, 0.0, 0.0, 0.0, 0.0, 0.0, 0.0, 0.0, 0.0, 0.0, 0.0, 0.0, 0.0, 0.0, 0.0, 0.0, 0.0, 0.0, 0.0, 0.0, 0.0, 0.0, 0.0, 0.0, 0.0, 0.0, 0.0, 0.0, 0.0, 0.0, 0.0, 0.0, 0.0, 0.0, 0.0, 0.0, 0.0, 0.0, 0.0, 0.0, 0.0, 0.0, 0.0, 0.0, 0.0, 0.0, 0.0, 0.0, 0.0, 0.0, 0.0, 0.0, 0.0, 0.0, 0.0, 0.0, 0.0, 0.0, 0.0, 0.0, 0.0, 0.0, 0.0, 0.0, 0.0, 0.0, 0.0, 0.0, 0.0, 0.0, 0.0, 0.0, 0.0, 0.0, 0.0, 0.0, 0.0, 0.0, 0.0, 0.0, 0.0, 0.0, 0.0, 0.556, 0.8647, 0.0, 0.0, 0.0, 0.0, 0.0, 0.0, 0.556, 0.0, 0.556, 0.1337, 0.0, 0.0, 0.0, 0.0, 0.0, 0.0, 0.0, 0.0, 0.0, 0.0, 0.0, 0.0, 0.0, 0.0, 0.0, 0.0, 0.0, 0.0, 0.0, 0.0, 0.0, 0.0, 0.0, 0.0, 0.0, 0.0, 0.0, 0.0, 0.0, 0.0, 0.0, 0.0, 0.0, 0.0, 0.0, 0.0, 0.0, 0.0, 0.0, 0.0, 0.0, 0.0, 0.0, 0.0, 0.0, 0.0, 0.0, 0.0, 0.0, 0.0, 0.0, 0.0, 0.0, 0.0, 0.0, 0.0, 0.0, 0.0, 0.0, 0.0, 0.0, 0.0, 0.0, 0.0, 0.0, 0.0, 0.0, 0.0, 0.0, 0.0, 0.0, 0.0, 0.0, 0.0, 0.0, 0.0, 0.0, 0.0, 0.0, 0.0, 0.0, 0.0, 0.0, 0.0, 0.0, 0.0, 0.0, 0.0, 0.0, 0.0, 0.0, 0.0, 0.0, 0.0, 0.0, 0.0, 0.0, 0.0, 0.0, 0.0, 0.0, 0.0, 0.0, 0.0, 0.0, 0.0, 0.0, 0.0, 0.0, 0.0, 0.0, 0.0, 0.0, 0.0, 0.0, 0.0, 0.0, 0.0, 0.0, 0.0, 0.0, 0.0, 0.0, 0.0, 0.0, 0.0, 0.0, 0.0, 0.0, 0.0, 0.0, 0.0, 0.0, 0.0, 0.0, 0.0, 0.0, 0.0, 0.0, 0.0, 0.0, 0.0, 0.0, 0.0, 0.0, 0.0, 0.0, 0.0, 0.0, 0.0, 0.0, 0.0, 0.0, 0.0, 0.0, 0.0, 0.0, 0.0, 0.0, 0.0, 0.0, 0.0, 0.0, 0.0, 0.0, 0.0, 0.0, 0.0, 0.0, 0.0, 0.0, 0.0, 0.0, 0.0, 0.0, 0.0, 0.0, 0.0, 0.0, 0.0, 0.0, 0.0, 0.0, 0.0, 0.0, 0.0, 0.0, 0.0, 0.0, 0.0, 0.0, 0.0, 0.0, 0.0, 0.0, 0.0, 0.0, 0.0, 0.0, 0.0, 0.0, 0.0, 0.0, 0.0, 0.0, 0.0, 0.0, 0.0, 0.0, 0.0, 0.0, 0.0, 0.0, 0.0, 0.0, 0.0, 0.0, 0.0, 0.0, 0.0, 0.0, 0.0, 0.0, 0.0, 0.0, 0.0, 0.0, 0.0, 0.0, 0.0, 0.0, 0.0, 0.0, 0.0, 0.0, 0.0, 0.0, 0.0, 0.0, 0.0, 0.0, 0.0, 0.0, 0.0, 0.0, 0.0, 0.0, 0.0, 0.0, 0.0, 0.0, 0.0, 0.0, 0.0, 0.0, 0.0, 0.0, 0.0, 0.0, 0.0, 0.0, 0.0, 0.0, 0.0, 0.0, 0.0, 0.0, 0.0, 0.0, 0.0, 0.0, 0.0, 0.0, 0.0, 0.0, 0.0, 0.0, 0.0, 0.0, 0.0, 0.0, 0.0, 0.0, 0.0, 0.0, 0.0, 0.0, 0.0, 0.0, 0.0, 0.0, 0.0, 0.0, 0.0, 0.0, 0.0, 0.0, 0.0, 0.0, 0.0, 0.0, 0.0, 0.0, 0.0, 0.0, 0.0, 0.0, 0.0, 0.0, 0.0, 0.0, 0.0, 0.0, 0.0, 0.0, 0.0, 0.0, 0.0, 0.0, 0.0, 0.0, 0.0, 0.0, 0.0, 0.0, 0.0, 0.0, 0.0, 0.0, 0.0, 0.0, 0.0, 0.0, 0.0, 0.0, 0.0, 0.0, 0.0, 0.0, 0.0, 0.0, 0.0, 0.0, 0.0, 0.0, 0.0, 0.0, 0.0, 0.0, 0.0, 0.0, 0.0, 0.0, 0.0, 0.0, 0.0, 0.0, 0.0, 0.0, 0.0, 0.0, 0.0, 0.0, 0.0, 0.0, 0.0, 0.0, 0.0, 0.0, 0.0, 0.0, 0.0, 0.0, 0.0, 0.0, 0.0, 0.0, 0.0, 0.0, 0.0, 0.0, 0.0, 0.0, 0.0, 0.0, 0.0, 0.0, 0.0, 0.0, 0.0, 0.0, 0.0, 0.0, 0.0, 0.0, 0.0, 0.0, 0.0, 0.0, 0.0, 0.0, 0.0, 0.0, 0.0, 0.0, 0.0, 0.0, 0.0, 0.0, 0.0, 0.0, 0.0, 0.0, 0.0, 0.0, 0.0, 0.0, 0.0, 0.0, 0.0, 0.0, 0.0, 0.0, 0.0, 0.0, 0.0, 0.0, 0.0, 0.0, 0.0, 0.0, 0.0, 0.0, 0.0, 0.0, 0.0, 0.625, 0.0, 0.556, 0.0, 0.0, 0.0, 0.0, 0.0, 0.0, 0.0, 0.0, 0.0, 0.0, 0.0, 0.0, 0.0, 0.556, 0.8647, 0.625, 0.8647, 0.0, 0.0, 0.0, 0.0, 0.0, 0.0, 0.0, 0.0, 0.0, 0.0, 0.0, 0.0, 0.0, 0.0, 0.0, 0.0, 0.0, 0.0, 0.0, 0.0, 0.0, 0.0, 0.875, 0.7018, 0.852, 0.7018, 0.816, 0.7018, 0.7923, 0.7018, 0.7782, 0.7018, 0.0, 0.0, 0.0, 0.0, 0.0, 0.0, 0.0, 0.0, 0.0, 0.0, 0.0, 0.0, 0.0, 0.0, 0.556, 0.1337, 0.625, 0.1337, 0.0, 0.0, 0.0, 0.0, 0.0, 0.0, 0.0, 0.0, 0.0, 0.0, 0.0, 0.0, 0.0, 0.0, 0.0, 0.0, 0.0, 0.0, 0.0, 0.0, 0.0, 0.0, 0.0, 0.0, 0.0, 0.0, 0.0, 0.0, 0.0, 0.0, 0.0, 0.0, 0.64, 0.6436, 0.64, 0.6374, 0.0, 0.0, 0.64, 0.6374, 0.64, 0.5969, 0.64, 0.5629, 0.64, 0.5385, 0.64, 0.5233, 0.625, 0.485, 0.6167, 0.485, 0.3885, 0.3055, 0.2396, 0.1884, 0.0, 0.0, 0.0, 0.0, 0.0, 0.0, 0.0, 0.0, 0.0, 0.0, 0.0, 0.0, 0.0, 0.0, 0.0, 0.0, 0.0, 0.0, 0.0, 0.0, 0.0, 0.0, 0.0, 0.0, 0.0, 0.0, 0.0, 0.0, 0.0, 0.0, 0.0, 0.0, 0.0, 0.0, 0.0, 0.0, 0.0, 0.0, 0.0, 0.0, 0.0, 0.0])
me_cube.materials.append(mat_material)
me_cube.use_remesh_preserve_volume = False
me_cube.use_remesh_preserve_attributes = False
me_cube.use_mirror_vertex_groups = False
me_cube.update()

# ---- objects
ob_cube = bpy.data.objects.new('Cube', me_cube)

# ---- transforms, parenting, visibility, modifiers, constraints
ob_cube.location = (0.0, 0.0, 0.0)
ob_cube.scale = (4.2, 3.7, 1.8)
ob_cube.lock_rotations_4d = False
ob_cube.empty_display_type = 'ARROWS'
ob_cube.lineart.crease_threshold = 0.0

# ---- collection membership
col_collection.objects.link(ob_cube)

# ---- scene / render settings (as saved in the file)
scene.frame_start = 1; scene.frame_end = 250; scene.frame_set(45)
scene.render.engine = 'BLENDER_EEVEE_NEXT'
scene.cycles.use_denoising = False
scene.cycles.samples = 128
scene.cycles.sampling_pattern = 'TABULATED_SOBOL'
scene.cycles.use_adaptive_sampling = False
scene.cycles.use_light_tree = False
scene.view_settings.view_transform = 'Filmic'
scene.unit_settings.scale_length = 0.01
bpy.context.view_layer.update()

# ---- added for rendering (the .blend has no active camera and no usable light): camera, sun
cam_auto = bpy.data.cameras.new('AutoCamera')
cam_auto.lens = 50.0
cam_auto.sensor_width = 36.0
cam_auto.clip_end = 1000.0
ob_auto_camera = bpy.data.objects.new('AutoCamera', cam_auto)
scene.collection.objects.link(ob_auto_camera)
ob_auto_camera.location = (15.1998, -9.38972, 10.4598)
ob_auto_camera.rotation_euler = (1.09748, -7.21219e-08, 0.694738)
scene.camera = ob_auto_camera
light_auto_sun = bpy.data.lights.new('AutoSun', 'SUN')
light_auto_sun.energy = 3.0
light_auto_sun.angle = 0.0523599
ob_auto_sun = bpy.data.objects.new('AutoSun', light_auto_sun)
scene.collection.objects.link(ob_auto_sun)
ob_auto_sun.rotation_euler = (0.872665, 0.174533, 0.523599)
bpy.context.view_layer.update()
